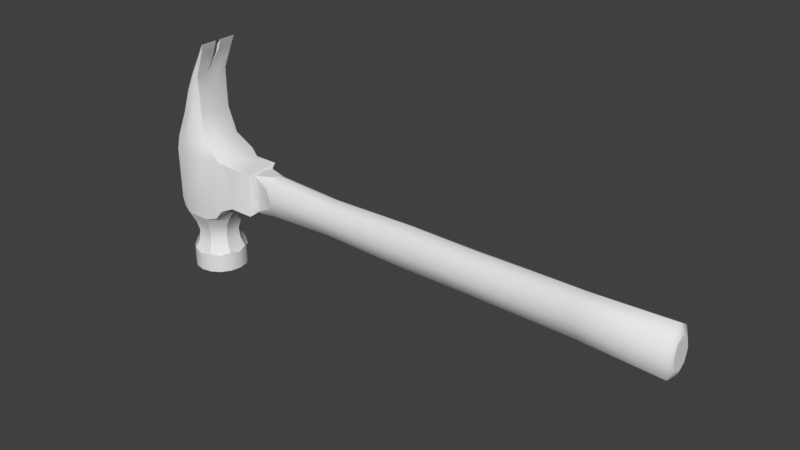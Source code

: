 # Source: item08_hammer.blend  (saved by Blender 2.79.0; exported with 4.5.12 LTS)
import bpy
from mathutils import Matrix  # noqa: F401  (used for matrix-valued properties, if any)

bpy.ops.wm.read_factory_settings(use_empty=True)
scene = bpy.context.scene
scene.name = 'Scene'

# ---- collections
col_collection_1 = bpy.data.collections.new('Collection 1'); scene.collection.children.link(col_collection_1)

# ---- materials (node trees are filled in below, after node groups)
mat_itemmetal01 = bpy.data.materials.new('itemMetal01')
mat_itemmetal01.alpha_threshold = 0.0
mat_itemmetal01.use_transparent_shadow = False
mat_itemmetal01.roughness = 0.5
mat_itemwood01 = bpy.data.materials.new('itemWood01')
mat_itemwood01.alpha_threshold = 0.0
mat_itemwood01.use_transparent_shadow = False
mat_itemwood01.roughness = 0.5

# ---- material node trees

# ---- world
world_world = bpy.data.worlds.new('World'); scene.world = world_world
world_world.color = (0.05088, 0.05088, 0.05088)
world_world.use_sun_shadow = False
world_world.sun_shadow_jitter_overblur = 0.0
world_world.cycles.sampling_method = 'MANUAL'

# ---- meshes
me_untitled = bpy.data.meshes.new('Untitled')
me_untitled.from_pydata([(-10.83, -0.6833, -1.17), (-10.86, -0.6828, 0.05284), (-10.82, 0.03451, 0.06016), (-10.83, 0.7549, -1.17), (-10.82, 0.03464, -2.4), (-10.87, -0.6837, -2.39), (16.98, -1.141, -1.185), (16.98, -0.8064, -0.01737), (16.98, 0.001603, 0.4662), (16.98, 0.8096, -0.01737), (16.98, 1.144, -1.185), (16.98, 0.8096, -2.352), (16.98, 0.001603, -2.836), (16.98, -0.8064, -2.352), (-9.458, -0.9314, -1.185), (-9.478, -0.7193, -0.1697), (-9.473, 0.002006, 0.1969), (-9.478, 0.7229, -0.1697), (-9.46, 0.9472, -1.184), (-9.478, 0.7229, -2.2), (-9.473, 0.002029, -2.572), (-9.478, -0.7193, -2.2), (-9.82, -0.6462, -0.1697), (-9.806, -0.7896, -1.183), (-9.82, -0.6462, -2.2), (-9.808, 0.009853, -2.513), (-9.82, 0.6647, -2.2), (-9.807, 0.8167, -1.183), (-9.82, 0.6647, -0.1697), (-9.811, 0.009715, 0.1501), (-9.839, -0.7863, -0.5007), (-9.839, -0.7868, -1.865), (-9.835, 0.8132, -1.913), (-9.835, 0.8147, -0.477), (-10.86, 0.7268, 0.05945), (-4.995, -0.8835, -1.185), (-5.01, -0.6752, -0.3343), (-5.01, 0.00185, 0.01799), (-5.01, 0.6789, -0.3343), (-4.997, 0.8974, -1.185), (-5.01, 0.6789, -2.035), (-5.01, 0.00185, -2.387), (-5.01, -0.6752, -2.035), (4.996, -1.013, -1.185), (4.988, -0.7411, -0.2516), (4.988, 0.001726, 0.1349), (4.988, 0.7445, -0.2516), (4.995, 1.021, -1.185), (4.988, 0.7445, -2.118), (4.988, 0.001726, -2.504), (4.988, -0.7411, -2.118), (11.88, -0.9618, -1.185), (11.87, -0.6881, -0.1647), (11.87, 0.001679, 0.2578), (11.87, 0.6915, -0.1647), (11.88, 0.9668, -1.185), (11.87, 0.6915, -2.205), (11.87, 0.001679, -2.627), (11.87, -0.6881, -2.205), (17.22, -0.717, -1.185), (17.22, -0.5065, -0.4506), (17.22, 0.001603, -0.1465), (17.22, 0.5097, -0.4506), (17.22, 0.7202, -1.185), (17.22, 0.5097, -1.919), (17.22, 0.001603, -2.223), (17.22, -0.5065, -1.919), (17.22, 0.001603, -1.185), (0.6174, -0.9682, -1.185), (0.6075, -0.7183, -0.2179), (0.6075, 0.001769, 0.1825), (0.6075, 0.7219, -0.2179), (0.6165, 0.9786, -1.185), (0.6075, 0.7219, -2.152), (0.6075, 0.001769, -2.552), (0.6075, -0.7183, -2.152), (-9.826, -0.3801, -2.509), (-9.825, 0.383, -2.513), (-10.87, 0.7505, -2.397), (-9.824, -0.347, 0.1473), (-9.824, 0.3551, 0.1504), (-15.26, -1.459, 3.045), (-15.98, -1.588, -7.581), (-15.32, -1.718, -7.581), (-16.22, -1.282, 3.027), (-16.53, -1.215, -7.581), (-16.4, -0.5247, 3.045), (-16.91, -0.6576, -7.581), (-16.39, -8.027e-08, 3.045), (-17.04, -1.269e-05, -7.581), (-16.4, 0.5247, 3.045), (-16.91, 0.6576, -7.581), (-16.22, 1.282, 3.027), (-16.53, 1.215, -7.581), (-15.98, 1.588, -7.581), (-15.26, 1.459, 3.045), (-15.32, 1.718, -7.581), (-14.66, 1.588, -7.581), (-14.87, 1.103, 3.045), (-14.1, 1.215, -7.581), (-14.78, 0.5247, 3.045), (-13.73, 0.6576, -7.581), (-13.6, -1.248e-05, -7.581), (-14.78, -0.5247, 3.045), (-13.73, -0.6576, -7.581), (-14.87, -1.103, 3.045), (-14.1, -1.215, -7.581), (-14.66, -1.588, -7.581), (-15.87, -1.341, -7.766), (-15.32, -1.452, -7.766), (-16.34, -1.026, -7.766), (-16.66, -0.5555, -7.766), (-16.77, -1.267e-05, -7.766), (-16.66, 0.5555, -7.766), (-16.34, 1.026, -7.766), (-15.87, 1.341, -7.766), (-15.32, 1.452, -7.766), (-14.76, 1.341, -7.766), (-14.29, 1.026, -7.766), (-13.98, 0.5555, -7.766), (-13.87, -1.249e-05, -7.766), (-13.98, -0.5555, -7.766), (-14.29, -1.026, -7.766), (-14.76, -1.341, -7.766), (-14.54, -1.717, -3.683), (-15.97, -1.576, -6.266), (-15.32, -1.718, -6.411), (-17.2, -0.7794, -3.683), (-17.21, 2.362e-07, -3.529), (-16.91, -0.6576, -6.244), (-16.89, 0.653, -6.266), (-17.04, -1.278e-05, -6.411), (-16.1, -1.717, -3.683), (-16.78, -1.462, -3.529), (-16.53, -1.215, -6.411), (-16.78, 1.462, -3.529), (-17.2, 0.7794, -3.683), (-15.97, 1.576, -6.266), (-16.53, 1.215, -6.411), (-16.1, 1.717, -3.683), (-14.66, 1.576, -6.266), (-15.32, 1.718, -6.411), (-13.86, 1.462, -3.529), (-14.54, 1.717, -3.683), (-13.74, 0.653, -6.266), (-14.1, 1.215, -6.411), (-13.44, 0.7794, -3.683), (-13.74, -0.653, -6.266), (-13.6, -1.258e-05, -6.411), (-13.44, -0.7794, -3.683), (-13.86, -1.462, -3.529), (-14.66, -1.576, -6.266), (-14.1, -1.215, -6.411), (-17.21, 1.947e-07, -2.856), (-16.78, -1.6, -2.856), (-16.78, 1.6, -2.856), (-13.29, 1.462, -2.856), (-13.29, -1.462, -2.856), (-14.54, -1.722, -2.856), (-16.1, -1.722, -2.856), (-17.2, -0.7816, -2.856), (-17.2, 0.7816, -2.856), (-16.1, 1.722, -2.856), (-14.54, 1.722, -2.856), (-12.86, 0.7816, -2.856), (-12.86, -0.7816, -2.856), (-16.1, -1.733, 0.5326), (-17.22, 0.7869, 0.5326), (-16.1, 1.733, 0.5326), (-14.53, 1.733, 0.5326), (-12.85, 0.7869, 0.5326), (-12.85, -0.7869, 0.5326), (-17.21, 3.54e-08, 0.5326), (-16.78, -1.62, 0.5326), (-16.78, 1.62, 0.5326), (-13.29, 1.462, 0.5326), (-13.29, -1.462, 0.5326), (-14.53, -1.733, 0.5326), (-17.22, -0.7869, 0.5326), (-15.83, -1.236, -5.016), (-16.55, -0.5119, -5.016), (-16.55, 0.5119, -5.016), (-15.83, 1.236, -5.016), (-14.81, 1.236, -5.016), (-14.08, 0.5119, -5.016), (-14.08, -0.5119, -5.016), (-14.81, -1.236, -5.016), (-15.9, -1.408, -4.408), (-16.73, -0.5834, -4.408), (-16.73, 0.5834, -4.408), (-15.9, 1.408, -4.408), (-14.73, 1.408, -4.408), (-13.91, 0.5834, -4.408), (-13.91, -0.5834, -4.408), (-14.73, -1.408, -4.408), (-15.86, -1.314, -5.681), (-16.63, -0.5434, -5.681), (-16.63, 0.5442, -5.681), (-15.86, 1.314, -5.681), (-14.77, 1.314, -5.681), (-14.0, 0.5442, -5.681), (-14.0, -0.5442, -5.681), (-14.77, -1.314, -5.681), (-12.61, 1.168, -2.578), (-12.61, 1.168, 0.2465), (-12.26, 0.6287, 0.2465), (-12.26, -0.6287, 0.2465), (-12.61, -1.168, 0.2465), (-12.61, -1.168, -2.578), (-12.27, -0.6245, -2.578), (-12.27, 0.6245, -2.578), (-10.99, 1.168, 0.244), (-10.99, -1.168, 0.244), (-10.99, -1.168, -2.581), (-10.99, 1.168, -2.581), (-14.46, 1.284, 1.369), (-14.16, 0.5335, 1.369), (-14.16, -0.5335, 1.369), (-14.46, -1.284, 1.369), (-15.03, -1.674, 1.384), (-16.09, -1.674, 1.413), (-16.73, -1.475, 1.413), (-17.03, -0.685, 1.413), (-17.02, 2.67e-08, 1.413), (-17.03, 0.685, 1.413), (-16.73, 1.475, 1.413), (-16.09, 1.674, 1.413), (-15.03, 1.674, 1.384), (-15.3, 1.32, 4.378), (-15.81, 1.193, 4.503), (-15.91, 0.5247, 4.522), (-15.9, -5.361e-07, 4.521), (-15.91, -0.5247, 4.522), (-15.81, -1.193, 4.503), (-15.3, -1.32, 4.378), (-14.9, -1.1, 4.35), (-14.83, -0.5247, 4.344), (-14.83, 0.5247, 4.344), (-14.9, 1.1, 4.35), (-15.03, 1.265, 5.617), (-15.3, 1.169, 5.68), (-15.39, 0.5247, 5.699), (-15.38, -9.452e-07, 5.699), (-15.39, -0.5247, 5.699), (-15.3, -1.169, 5.68), (-15.03, -1.265, 5.617), (-14.91, -1.122, 5.589), (-14.88, -0.5247, 5.583), (-14.88, 0.5247, 5.583), (-14.91, 1.122, 5.589), (-14.09, 1.265, 7.766), (-14.44, 1.169, 7.271), (-14.48, 0.5247, 7.29), (-15.19, -1.303e-06, 6.155), (-14.48, -0.5247, 7.29), (-14.44, -1.169, 7.271), (-14.09, -1.265, 7.766), (-14.28, -1.169, 7.18), (-14.27, -0.5247, 7.173), (-14.95, -1.353e-06, 6.027), (-14.27, 0.5247, 7.173), (-14.28, 1.169, 7.18), (-14.09, -0.5247, 7.766), (-14.09, -0.1766, 7.766), (-14.09, 0.5247, 7.766), (-14.47, -0.1766, 7.289), (-14.47, 0.1766, 7.289), (-14.27, 0.1766, 7.172), (-14.27, -0.1766, 7.172), (-14.09, 0.1766, 7.766), (-15.76, -1.431, 3.04), (-15.79, 1.421, 3.04), (-15.32, -1.245e-05, -7.766), (-10.85, 0.8132, -2.456), (-10.85, 0.8132, 0.1194), (-10.85, -0.8132, 0.1194), (-10.85, -0.8132, -2.456)], [], [(30, 22, 1), (79, 29, 2), (2, 1, 79), (2, 29, 80), (80, 34, 2), (28, 33, 34), (32, 26, 78), (26, 77, 78), (76, 24, 5), (31, 23, 0), (0, 5, 31), (14, 35, 36), (36, 15, 14), (36, 37, 16), (16, 15, 36), (37, 38, 17), (17, 16, 37), (38, 39, 18), (18, 17, 38), (18, 39, 40), (40, 19, 18), (40, 41, 20), (20, 19, 40), (41, 42, 21), (21, 20, 41), (42, 35, 14), (14, 21, 42), (15, 22, 30), (30, 14, 15), (16, 29, 79), (29, 16, 80), (17, 18, 33), (33, 28, 17), (19, 26, 32), (32, 18, 19), (19, 20, 77), (77, 26, 19), (76, 20, 21), (21, 24, 76), (14, 23, 31), (0, 23, 30), (30, 1, 0), (30, 23, 14), (5, 24, 31), (31, 24, 21), (21, 14, 31), (3, 27, 32), (32, 78, 3), (32, 27, 18), (18, 27, 33), (33, 27, 3), (3, 34, 33), (68, 69, 36), (36, 35, 68), (69, 70, 37), (37, 36, 69), (70, 71, 38), (38, 37, 70), (71, 72, 39), (39, 38, 71), (72, 73, 40), (40, 39, 72), (73, 74, 41), (41, 40, 73), (74, 75, 42), (42, 41, 74), (75, 68, 35), (35, 42, 75), (51, 52, 44), (44, 43, 51), (52, 53, 45), (45, 44, 52), (53, 54, 46), (46, 45, 53), (54, 55, 47), (47, 46, 54), (55, 56, 48), (48, 47, 55), (56, 57, 49), (49, 48, 56), (57, 58, 50), (50, 49, 57), (58, 51, 43), (43, 50, 58), (6, 7, 52), (52, 51, 6), (7, 8, 53), (53, 52, 7), (8, 9, 54), (54, 53, 8), (9, 10, 55), (55, 54, 9), (10, 11, 56), (56, 55, 10), (11, 12, 57), (57, 56, 11), (12, 13, 58), (58, 57, 12), (13, 6, 51), (51, 58, 13), (7, 6, 59), (59, 60, 7), (8, 7, 60), (60, 61, 8), (9, 8, 61), (61, 62, 9), (10, 9, 62), (62, 63, 10), (11, 10, 63), (63, 64, 11), (12, 11, 64), (64, 65, 12), (13, 12, 65), (65, 66, 13), (6, 13, 66), (66, 59, 6), (67, 61, 60), (60, 59, 67), (66, 65, 67), (67, 59, 66), (64, 63, 67), (67, 65, 64), (67, 63, 62), (62, 61, 67), (43, 44, 69), (69, 68, 43), (44, 45, 70), (70, 69, 44), (45, 46, 71), (71, 70, 45), (46, 47, 72), (72, 71, 46), (47, 48, 73), (73, 72, 47), (48, 49, 74), (74, 73, 48), (49, 50, 75), (75, 74, 49), (50, 43, 68), (68, 75, 50), (25, 76, 5), (5, 4, 25), (76, 25, 20), (20, 25, 77), (78, 77, 25), (25, 4, 78), (1, 22, 79), (79, 22, 15), (15, 16, 79), (80, 16, 17), (17, 28, 80), (80, 28, 34), (82, 108, 109), (109, 83, 82), (82, 85, 110), (110, 108, 82), (87, 111, 110), (110, 85, 87), (87, 89, 112), (112, 111, 87), (89, 91, 113), (113, 112, 89), (91, 93, 114), (114, 113, 91), (94, 115, 114), (114, 93, 94), (94, 96, 116), (116, 115, 94), (96, 97, 117), (117, 116, 96), (99, 118, 117), (117, 97, 99), (99, 101, 119), (119, 118, 99), (101, 102, 120), (120, 119, 101), (104, 121, 120), (120, 102, 104), (106, 122, 121), (121, 104, 106), (106, 107, 123), (123, 122, 106), (83, 109, 123), (123, 107, 83), (118, 119, 120), (120, 272, 118), (82, 83, 126), (126, 125, 82), (125, 126, 151), (88, 223, 222), (222, 86, 88), (91, 89, 131), (131, 130, 91), (130, 131, 129), (128, 136, 127), (84, 221, 220), (220, 270, 84), (87, 85, 134), (134, 129, 87), (187, 132, 127), (127, 188, 187), (129, 134, 125), (133, 127, 132), (92, 225, 224), (224, 90, 92), (188, 127, 136), (136, 189, 188), (197, 196, 180), (180, 181, 197), (94, 93, 138), (138, 137, 94), (136, 135, 139), (138, 130, 137), (189, 136, 139), (139, 190, 189), (198, 197, 181), (181, 182, 198), (97, 96, 141), (141, 140, 97), (141, 137, 140), (98, 215, 227), (227, 95, 98), (191, 190, 139), (139, 143, 191), (183, 182, 190), (190, 191, 183), (199, 198, 182), (182, 183, 199), (101, 99, 145), (145, 144, 101), (143, 142, 146), (145, 140, 144), (184, 183, 191), (191, 192, 184), (140, 199, 200), (200, 144, 140), (104, 102, 148), (148, 147, 104), (148, 144, 147), (103, 105, 218), (218, 217, 103), (187, 194, 124), (124, 132, 187), (179, 186, 194), (194, 187, 179), (185, 184, 192), (192, 193, 185), (144, 200, 201), (201, 147, 144), (107, 106, 152), (152, 151, 107), (202, 201, 185), (185, 186, 202), (151, 152, 147), (150, 124, 149), (251, 252, 264), (264, 250, 251), (158, 159, 132), (132, 124, 158), (126, 83, 107), (107, 151, 126), (128, 153, 161), (161, 136, 128), (131, 89, 87), (87, 129, 131), (133, 154, 160), (160, 127, 133), (134, 85, 82), (82, 125, 134), (135, 155, 162), (162, 139, 135), (138, 93, 91), (91, 130, 138), (162, 163, 143), (143, 139, 162), (141, 96, 94), (94, 137, 141), (142, 156, 164), (164, 146, 142), (145, 99, 97), (97, 140, 145), (164, 165, 149), (149, 146, 164), (148, 102, 101), (101, 144, 148), (150, 157, 158), (158, 124, 150), (152, 106, 104), (104, 147, 152), (149, 124, 194), (194, 193, 149), (128, 127, 160), (160, 153, 128), (133, 132, 159), (159, 154, 133), (135, 136, 161), (161, 155, 135), (142, 143, 163), (163, 156, 142), (150, 149, 165), (165, 157, 150), (177, 166, 159), (159, 158, 177), (172, 167, 161), (161, 153, 172), (173, 178, 160), (160, 154, 173), (174, 168, 162), (162, 155, 174), (168, 169, 163), (163, 162, 168), (274, 275, 276), (276, 273, 274), (176, 177, 158), (158, 157, 176), (153, 160, 178), (178, 172, 153), (154, 159, 166), (166, 173, 154), (155, 161, 167), (167, 174, 155), (156, 163, 169), (169, 175, 156), (219, 220, 166), (166, 177, 219), (223, 224, 167), (167, 172, 223), (221, 222, 178), (178, 173, 221), (225, 226, 168), (168, 174, 225), (226, 227, 169), (169, 168, 226), (175, 215, 216), (216, 170, 175), (216, 217, 171), (171, 170, 216), (218, 219, 177), (177, 176, 218), (180, 196, 195), (195, 179, 180), (180, 188, 189), (189, 181, 180), (189, 190, 182), (182, 181, 189), (195, 202, 186), (186, 179, 195), (180, 179, 187), (187, 188, 180), (143, 146, 192), (192, 191, 143), (146, 149, 193), (193, 192, 146), (186, 185, 193), (193, 194, 186), (129, 125, 195), (195, 196, 129), (130, 129, 196), (196, 197, 130), (137, 130, 197), (197, 198, 137), (199, 140, 137), (137, 198, 199), (199, 183, 184), (184, 200, 199), (184, 185, 201), (201, 200, 184), (125, 151, 202), (202, 195, 125), (151, 147, 201), (201, 202, 151), (156, 175, 204), (204, 203, 156), (175, 170, 205), (205, 204, 175), (171, 206, 205), (205, 170, 171), (171, 176, 207), (207, 206, 171), (176, 157, 208), (208, 207, 176), (157, 165, 209), (209, 208, 157), (165, 164, 210), (210, 209, 165), (164, 156, 203), (203, 210, 164), (203, 204, 211), (211, 214, 203), (204, 205, 211), (205, 206, 212), (212, 211, 205), (206, 207, 212), (207, 208, 213), (213, 212, 207), (208, 209, 213), (209, 210, 214), (214, 213, 209), (210, 203, 214), (172, 178, 222), (222, 223, 172), (173, 166, 220), (220, 221, 173), (174, 167, 224), (224, 225, 174), (215, 175, 169), (169, 227, 215), (176, 171, 217), (217, 218, 176), (81, 270, 220), (220, 219, 81), (88, 90, 224), (224, 223, 88), (84, 86, 222), (222, 221, 84), (226, 271, 95), (95, 227, 226), (215, 98, 100), (100, 216, 215), (216, 100, 103), (103, 217, 216), (105, 81, 219), (219, 218, 105), (95, 271, 228), (92, 90, 230), (230, 229, 92), (90, 88, 231), (231, 230, 90), (88, 86, 232), (232, 231, 88), (86, 84, 233), (233, 232, 86), (84, 270, 234), (234, 233, 84), (81, 105, 235), (235, 234, 81), (105, 103, 236), (236, 235, 105), (103, 100, 237), (237, 236, 103), (100, 98, 238), (238, 237, 100), (98, 95, 228), (228, 238, 98), (228, 229, 240), (240, 239, 228), (229, 230, 241), (241, 240, 229), (230, 231, 242), (242, 241, 230), (231, 232, 243), (243, 242, 231), (232, 233, 244), (244, 243, 232), (233, 234, 245), (245, 244, 233), (234, 235, 246), (246, 245, 234), (235, 236, 247), (247, 246, 235), (236, 237, 248), (248, 247, 236), (237, 238, 249), (249, 248, 237), (238, 228, 239), (239, 249, 238), (239, 240, 251), (251, 250, 239), (240, 241, 252), (252, 251, 240), (241, 242, 253), (242, 243, 253), (243, 244, 255), (255, 254, 243), (255, 244, 245), (245, 256, 255), (245, 246, 257), (257, 256, 245), (246, 247, 258), (258, 257, 246), (247, 248, 259), (260, 267, 259), (259, 248, 260), (248, 249, 261), (261, 260, 248), (249, 239, 250), (250, 261, 249), (261, 250, 264), (264, 260, 261), (255, 256, 262), (262, 254, 255), (262, 256, 257), (257, 258, 262), (254, 262, 263), (263, 265, 254), (268, 263, 262), (262, 258, 268), (266, 269, 264), (264, 252, 266), (269, 267, 260), (260, 264, 269), (253, 266, 252), (252, 241, 253), (254, 265, 253), (253, 243, 254), (259, 268, 258), (258, 247, 259), (266, 267, 269), (263, 268, 265), (270, 81, 234), (92, 271, 226), (226, 225, 92), (92, 229, 228), (228, 271, 92), (268, 259, 253), (253, 265, 268), (267, 266, 253), (253, 259, 267), (114, 115, 116), (116, 272, 114), (120, 121, 122), (122, 272, 120), (109, 108, 110), (110, 272, 109), (110, 111, 112), (112, 272, 110), (116, 117, 118), (118, 272, 116), (122, 123, 109), (109, 272, 122), (112, 113, 114), (114, 272, 112), (214, 211, 274), (274, 273, 214), (211, 212, 275), (275, 274, 211), (212, 213, 276), (276, 275, 212), (213, 214, 273), (273, 276, 213)])
me_untitled.polygons.foreach_set('use_smooth', [True] * 540)
me_untitled.polygons.foreach_set('material_index', [1, 1, 1, 1, 1, 1, 1, 1, 1, 1, 1, 1, 1, 1, 1, 1, 1, 1, 1, 1, 1, 1, 1, 1, 1, 1, 1, 1, 1, 1, 1, 1, 1, 1, 1, 1, 1, 1, 1, 1, 1, 1, 1, 1, 1, 1, 1, 1, 1, 1, 1, 1, 1, 1, 1, 1, 1, 1, 1, 1, 1, 1, 1, 1, 1, 1, 1, 1, 1, 1, 1, 1, 1, 1, 1, 1, 1, 1, 1, 1, 1, 1, 1, 1, 1, 1, 1, 1, 1, 1, 1, 1, 1, 1, 1, 1, 1, 1, 1, 1, 1, 1, 1, 1, 1, 1, 1, 1, 1, 1, 1, 1, 1, 1, 1, 1, 1, 1, 1, 1, 1, 1, 1, 1, 1, 1, 1, 1, 1, 1, 1, 1, 1, 1, 1, 1, 1, 1, 1, 1, 1, 1, 1, 1, 1, 1, 1, 1, 1, 1, 1, 1, 0, 0, 0, 0, 0, 0, 0, 0, 0, 0, 0, 0, 0, 0, 0, 0, 0, 0, 0, 0, 0, 0, 0, 0, 0, 0, 0, 0, 0, 0, 0, 0, 0, 0, 0, 0, 0, 0, 0, 0, 0, 0, 0, 0, 0, 0, 0, 0, 0, 0, 0, 0, 0, 0, 0, 0, 0, 0, 0, 0, 0, 0, 0, 0, 0, 0, 0, 0, 0, 0, 0, 0, 0, 0, 0, 0, 0, 0, 0, 0, 0, 0, 0, 0, 0, 0, 0, 0, 0, 0, 0, 0, 0, 0, 0, 0, 0, 0, 0, 0, 0, 0, 0, 0, 0, 0, 0, 0, 0, 0, 0, 0, 0, 0, 0, 0, 0, 0, 0, 0, 0, 0, 0, 0, 0, 0, 0, 0, 0, 0, 0, 0, 0, 0, 0, 0, 0, 0, 0, 0, 0, 0, 0, 0, 0, 0, 0, 0, 0, 0, 0, 0, 0, 0, 0, 0, 0, 0, 0, 0, 0, 0, 0, 0, 0, 0, 0, 0, 0, 0, 0, 0, 0, 0, 0, 0, 0, 0, 0, 0, 0, 0, 0, 0, 0, 0, 0, 0, 0, 0, 0, 0, 0, 0, 0, 0, 0, 0, 0, 0, 0, 0, 0, 0, 0, 0, 0, 0, 0, 0, 0, 0, 0, 0, 0, 0, 0, 0, 0, 0, 0, 0, 0, 0, 0, 0, 0, 0, 0, 0, 0, 0, 0, 0, 0, 0, 0, 0, 0, 0, 0, 0, 0, 0, 0, 0, 0, 0, 0, 0, 0, 0, 0, 0, 0, 0, 0, 0, 0, 0, 0, 0, 0, 0, 0, 0, 0, 0, 0, 0, 0, 0, 0, 0, 0, 0, 0, 0, 0, 0, 0, 0, 0, 0, 0, 0, 0, 0, 0, 0, 0, 0, 0, 0, 0, 0, 0, 0, 0, 0, 0, 0, 0, 0, 0, 0, 0, 0, 0, 0, 0, 0, 0, 0, 0, 0, 0, 0, 0, 0, 0, 0, 0, 0, 0, 0, 0, 0, 0, 0, 0, 0, 0, 0, 0, 0, 0, 0, 0, 0, 0, 0, 0, 0, 0, 0, 0, 0, 0, 0, 0, 0, 0, 0, 0, 0, 0, 0, 0, 0, 0, 0, 0, 0, 0, 0, 0, 0, 0, 0, 0, 0, 0, 0, 0, 0, 0, 0, 0, 0, 0, 0, 0, 0, 0, 0, 0, 0])
_k = set([(1, 30), (1, 79), (5, 31), (5, 76), (14, 30), (14, 31), (16, 79), (16, 80), (18, 32), (18, 33), (20, 76), (20, 77), (25, 78), (32, 78), (33, 34), (34, 80), (59, 60), (59, 66), (60, 61), (61, 62), (62, 63), (63, 64), (64, 65), (65, 66), (77, 78), (82, 83), (82, 85), (83, 107), (84, 221), (84, 233), (85, 87), (87, 89), (89, 91), (91, 93), (92, 225), (92, 229), (93, 94), (94, 96), (96, 97), (97, 99), (98, 215), (98, 238), (99, 101), (101, 102), (102, 104), (104, 106), (105, 218), (105, 235), (106, 107), (108, 109), (108, 110), (109, 123), (110, 111), (111, 112), (112, 113), (113, 114), (114, 115), (115, 116), (116, 117), (117, 118), (118, 119), (119, 120), (120, 121), (121, 122), (122, 123), (124, 132), (124, 150), (124, 194), (125, 126), (125, 134), (125, 195), (126, 151), (127, 128), (127, 133), (127, 188), (128, 136), (129, 131), (129, 134), (129, 196), (130, 131), (130, 138), (130, 197), (132, 133), (132, 187), (133, 154), (135, 136), (135, 139), (135, 155), (136, 189), (137, 138), (137, 141), (137, 198), (139, 143), (139, 190), (140, 141), (140, 145), (140, 199), (142, 143), (142, 156), (143, 191), (144, 145), (144, 148), (144, 200), (146, 164), (146, 192), (147, 148), (147, 152), (147, 201), (149, 165), (149, 193), (150, 157), (151, 152), (151, 202), (154, 173), (155, 174), (156, 203), (157, 208), (164, 210), (165, 209), (173, 221), (174, 225), (175, 204), (175, 215), (176, 207), (176, 218), (179, 187), (179, 195), (180, 188), (180, 196), (181, 189), (181, 197), (182, 190), (182, 198), (183, 191), (183, 199), (184, 192), (184, 200), (185, 193), (185, 201), (186, 194), (186, 202), (203, 214), (204, 211), (207, 212), (208, 213), (209, 213), (210, 214), (211, 274), (212, 275), (213, 276), (214, 273), (229, 240), (233, 244), (235, 246), (238, 249), (240, 251), (244, 255), (246, 257), (249, 261), (250, 251), (250, 261), (250, 264), (253, 259), (253, 265), (253, 266), (255, 256), (256, 257), (256, 262), (259, 267), (259, 268), (262, 263), (263, 265), (263, 268), (264, 269), (265, 268), (266, 267), (266, 269), (267, 269), (273, 274), (273, 276), (274, 275), (275, 276)])
me_untitled.attributes.new('sharp_edge', 'BOOLEAN', 'EDGE').data.foreach_set('value', [ (min(e.vertices), max(e.vertices)) in _k for e in me_untitled.edges])
_uv = me_untitled.uv_layers.new(name='UVChannel_1')
_uv.uv.foreach_set('vector', [0.04557, 0.1254, 0.04596, 0.1384, 0.00867, 0.1426, 0.04521, 0.1538, 0.04573, 0.1662, 0.0104, 0.1666, 0.0104, 0.1666, 0.00867, 0.1426, 0.04521, 0.1538, 0.0104, 0.1666, 0.04573, 0.1662, 0.04512, 0.1781, 0.04512, 0.1781, 0.008434, 0.1897, 0.0104, 0.1666, 0.04572, 0.1937, 0.04533, 0.2061, 0.008434, 0.1897, 0.0464, 0.2566, 0.04736, 0.2681, 0.01008, 0.2739, 0.04736, 0.2681, 0.0476, 0.2829, 0.01008, 0.2739, 0.04718, 0.04991, 0.04733, 0.06418, 0.01027, 0.05854, 0.04647, 0.0772, 0.04702, 0.1012, 0.01135, 0.1007, 0.01135, 0.1007, 0.01027, 0.05854, 0.04647, 0.0772, 0.05974, 0.1016, 0.2153, 0.1052, 0.2145, 0.1382, 0.2145, 0.1382, 0.05807, 0.1376, 0.05974, 0.1016, 0.2145, 0.1382, 0.2144, 0.1663, 0.05769, 0.166, 0.05769, 0.166, 0.05807, 0.1376, 0.2145, 0.1382, 0.2144, 0.1663, 0.2145, 0.1936, 0.05783, 0.1945, 0.05783, 0.1945, 0.05769, 0.166, 0.2144, 0.1663, 0.2145, 0.1936, 0.2152, 0.2249, 0.05937, 0.2305, 0.05937, 0.2305, 0.05783, 0.1945, 0.2145, 0.1936, 0.05937, 0.2305, 0.2152, 0.2249, 0.2149, 0.2559, 0.2149, 0.2559, 0.05916, 0.2666, 0.05937, 0.2305, 0.2149, 0.2559, 0.2151, 0.2826, 0.061, 0.2946, 0.061, 0.2946, 0.05916, 0.2666, 0.2149, 0.2559, 0.2155, 0.04456, 0.215, 0.07234, 0.0592, 0.06566, 0.0592, 0.06566, 0.06024, 0.0376, 0.2155, 0.04456, 0.215, 0.07234, 0.2153, 0.1052, 0.05974, 0.1016, 0.05974, 0.1016, 0.0592, 0.06566, 0.215, 0.07234, 0.05807, 0.1376, 0.04596, 0.1384, 0.04557, 0.1254, 0.04557, 0.1254, 0.05974, 0.1016, 0.05807, 0.1376, 0.05769, 0.166, 0.04573, 0.1662, 0.04521, 0.1538, 0.04573, 0.1662, 0.05769, 0.166, 0.04512, 0.1781, 0.05783, 0.1945, 0.05937, 0.2305, 0.04533, 0.2061, 0.04533, 0.2061, 0.04572, 0.1937, 0.05783, 0.1945, 0.05916, 0.2666, 0.04736, 0.2681, 0.0464, 0.2566, 0.0464, 0.2566, 0.05937, 0.2305, 0.05916, 0.2666, 0.05916, 0.2666, 0.061, 0.2946, 0.0476, 0.2829, 0.0476, 0.2829, 0.04736, 0.2681, 0.05916, 0.2666, 0.04718, 0.04991, 0.06024, 0.0376, 0.0592, 0.06566, 0.0592, 0.06566, 0.04733, 0.06418, 0.04718, 0.04991, 0.05974, 0.1016, 0.04702, 0.1012, 0.04647, 0.0772, 0.01135, 0.1007, 0.04702, 0.1012, 0.04557, 0.1254, 0.04557, 0.1254, 0.00867, 0.1426, 0.01135, 0.1007, 0.04557, 0.1254, 0.04702, 0.1012, 0.05974, 0.1016, 0.01027, 0.05854, 0.04733, 0.06418, 0.04647, 0.0772, 0.04647, 0.0772, 0.04733, 0.06418, 0.0592, 0.06566, 0.0592, 0.06566, 0.05974, 0.1016, 0.04647, 0.0772, 0.01119, 0.2316, 0.04673, 0.231, 0.0464, 0.2566, 0.0464, 0.2566, 0.01008, 0.2739, 0.01119, 0.2316, 0.0464, 0.2566, 0.04673, 0.231, 0.05937, 0.2305, 0.05937, 0.2305, 0.04673, 0.231, 0.04533, 0.2061, 0.04533, 0.2061, 0.04673, 0.231, 0.01119, 0.2316, 0.01119, 0.2316, 0.008434, 0.1897, 0.04533, 0.2061, 0.4114, 0.105, 0.411, 0.1388, 0.2145, 0.1382, 0.2145, 0.1382, 0.2153, 0.1052, 0.4114, 0.105, 0.411, 0.1388, 0.4111, 0.167, 0.2144, 0.1663, 0.2144, 0.1663, 0.2145, 0.1382, 0.411, 0.1388, 0.4111, 0.167, 0.4111, 0.1955, 0.2145, 0.1936, 0.2145, 0.1936, 0.2144, 0.1663, 0.4111, 0.167, 0.4111, 0.1955, 0.4112, 0.2301, 0.2152, 0.2249, 0.2152, 0.2249, 0.2145, 0.1936, 0.4111, 0.1955, 0.4112, 0.2301, 0.4106, 0.265, 0.2149, 0.2559, 0.2149, 0.2559, 0.2152, 0.2249, 0.4112, 0.2301, 0.4106, 0.265, 0.4101, 0.2937, 0.2151, 0.2826, 0.2151, 0.2826, 0.2149, 0.2559, 0.4106, 0.265, 0.4111, 0.04294, 0.411, 0.07119, 0.215, 0.07234, 0.215, 0.07234, 0.2155, 0.04456, 0.4111, 0.04294, 0.411, 0.07119, 0.4114, 0.105, 0.2153, 0.1052, 0.2153, 0.1052, 0.215, 0.07234, 0.411, 0.07119, 0.8047, 0.104, 0.8053, 0.1404, 0.5644, 0.1384, 0.5644, 0.1384, 0.5643, 0.1047, 0.8047, 0.104, 0.8053, 0.1404, 0.8055, 0.1681, 0.5645, 0.1676, 0.5645, 0.1676, 0.5644, 0.1384, 0.8053, 0.1404, 0.8055, 0.1681, 0.8052, 0.1963, 0.5644, 0.1969, 0.5644, 0.1969, 0.5645, 0.1676, 0.8055, 0.1681, 0.8052, 0.1963, 0.8045, 0.2337, 0.5642, 0.2307, 0.5642, 0.2307, 0.5644, 0.1969, 0.8052, 0.1963, 0.8045, 0.2337, 0.8035, 0.2708, 0.5633, 0.2645, 0.5633, 0.2645, 0.5642, 0.2307, 0.8045, 0.2337, 0.8035, 0.2708, 0.8023, 0.2991, 0.5629, 0.2936, 0.5629, 0.2936, 0.5633, 0.2645, 0.8035, 0.2708, 0.8028, 0.0403, 0.8038, 0.06798, 0.5637, 0.07089, 0.5637, 0.07089, 0.5635, 0.04171, 0.8028, 0.0403, 0.8038, 0.06798, 0.8047, 0.104, 0.5643, 0.1047, 0.5643, 0.1047, 0.5637, 0.07089, 0.8038, 0.06798, 0.983, 0.09469, 0.9839, 0.1361, 0.8053, 0.1404, 0.8053, 0.1404, 0.8047, 0.104, 0.983, 0.09469, 0.9839, 0.1361, 0.9843, 0.1682, 0.8055, 0.1681, 0.8055, 0.1681, 0.8053, 0.1404, 0.9839, 0.1361, 0.9843, 0.1682, 0.9838, 0.2005, 0.8052, 0.1963, 0.8052, 0.1963, 0.8055, 0.1681, 0.9843, 0.1682, 0.9838, 0.2005, 0.9827, 0.2421, 0.8045, 0.2337, 0.8045, 0.2337, 0.8052, 0.1963, 0.9838, 0.2005, 0.9827, 0.2421, 0.9813, 0.2841, 0.8035, 0.2708, 0.8035, 0.2708, 0.8045, 0.2337, 0.9827, 0.2421, 0.9813, 0.2841, 0.9791, 0.3168, 0.8023, 0.2991, 0.8023, 0.2991, 0.8035, 0.2708, 0.9813, 0.2841, 0.979, 0.02019, 0.9815, 0.05283, 0.8038, 0.06798, 0.8038, 0.06798, 0.8028, 0.0403, 0.979, 0.02019, 0.9815, 0.05283, 0.983, 0.09469, 0.8047, 0.104, 0.8047, 0.104, 0.8038, 0.06798, 0.9815, 0.05283, 0.7345, 0.7022, 0.7768, 0.6911, 0.7763, 0.7081, 0.7763, 0.7081, 0.7505, 0.7147, 0.7345, 0.7022, 0.7162, 0.7312, 0.7345, 0.7022, 0.7505, 0.7147, 0.7505, 0.7147, 0.7393, 0.7319, 0.7162, 0.7312, 0.7327, 0.7613, 0.7162, 0.7312, 0.7393, 0.7319, 0.7393, 0.7319, 0.7494, 0.7498, 0.7327, 0.7613, 0.7742, 0.7751, 0.7327, 0.7613, 0.7494, 0.7498, 0.7494, 0.7498, 0.7747, 0.7581, 0.7742, 0.7751, 0.8165, 0.764, 0.7742, 0.7751, 0.7747, 0.7581, 0.7747, 0.7581, 0.8005, 0.7514, 0.8165, 0.764, 0.8348, 0.735, 0.8165, 0.764, 0.8005, 0.7514, 0.8005, 0.7514, 0.8118, 0.7342, 0.8348, 0.735, 0.8184, 0.7049, 0.8348, 0.735, 0.8118, 0.7342, 0.8118, 0.7342, 0.8016, 0.7164, 0.8184, 0.7049, 0.7768, 0.6911, 0.8184, 0.7049, 0.8016, 0.7164, 0.8016, 0.7164, 0.7763, 0.7081, 0.7768, 0.6911, 0.7755, 0.7331, 0.7393, 0.7319, 0.7505, 0.7147, 0.7505, 0.7147, 0.7763, 0.7081, 0.7755, 0.7331, 0.8016, 0.7164, 0.8118, 0.7342, 0.7755, 0.7331, 0.7755, 0.7331, 0.7763, 0.7081, 0.8016, 0.7164, 0.8005, 0.7514, 0.7747, 0.7581, 0.7755, 0.7331, 0.7755, 0.7331, 0.8118, 0.7342, 0.8005, 0.7514, 0.7755, 0.7331, 0.7747, 0.7581, 0.7494, 0.7498, 0.7494, 0.7498, 0.7393, 0.7319, 0.7755, 0.7331, 0.5643, 0.1047, 0.5644, 0.1384, 0.411, 0.1388, 0.411, 0.1388, 0.4114, 0.105, 0.5643, 0.1047, 0.5644, 0.1384, 0.5645, 0.1676, 0.4111, 0.167, 0.4111, 0.167, 0.411, 0.1388, 0.5644, 0.1384, 0.5645, 0.1676, 0.5644, 0.1969, 0.4111, 0.1955, 0.4111, 0.1955, 0.4111, 0.167, 0.5645, 0.1676, 0.5644, 0.1969, 0.5642, 0.2307, 0.4112, 0.2301, 0.4112, 0.2301, 0.4111, 0.1955, 0.5644, 0.1969, 0.5642, 0.2307, 0.5633, 0.2645, 0.4106, 0.265, 0.4106, 0.265, 0.4112, 0.2301, 0.5642, 0.2307, 0.5633, 0.2645, 0.5629, 0.2936, 0.4101, 0.2937, 0.4101, 0.2937, 0.4106, 0.265, 0.5633, 0.2645, 0.5635, 0.04171, 0.5637, 0.07089, 0.411, 0.07119, 0.411, 0.07119, 0.4111, 0.04294, 0.5635, 0.04171, 0.5637, 0.07089, 0.5643, 0.1047, 0.4114, 0.105, 0.4114, 0.105, 0.411, 0.07119, 0.5637, 0.07089, 0.04865, 0.03638, 0.04718, 0.04991, 0.01027, 0.05854, 0.01027, 0.05854, 0.01336, 0.03363, 0.04865, 0.03638, 0.04718, 0.04991, 0.04865, 0.03638, 0.06024, 0.0376, 0.061, 0.2946, 0.04957, 0.2958, 0.0476, 0.2829, 0.01008, 0.2739, 0.0476, 0.2829, 0.04957, 0.2958, 0.04957, 0.2958, 0.01434, 0.2985, 0.01008, 0.2739, 0.00867, 0.1426, 0.04596, 0.1384, 0.04521, 0.1538, 0.04521, 0.1538, 0.04596, 0.1384, 0.05807, 0.1376, 0.05807, 0.1376, 0.05769, 0.166, 0.04521, 0.1538, 0.04512, 0.1781, 0.05769, 0.166, 0.05783, 0.1945, 0.05783, 0.1945, 0.04572, 0.1937, 0.04512, 0.1781, 0.04512, 0.1781, 0.04572, 0.1937, 0.008434, 0.1897, 0.5723, 0.7614, 0.5817, 0.7551, 0.5956, 0.7692, 0.5956, 0.7692, 0.5893, 0.7786, 0.5723, 0.7614, 0.5723, 0.7614, 0.5631, 0.739, 0.5742, 0.7368, 0.5742, 0.7368, 0.5817, 0.7551, 0.5723, 0.7614, 0.5632, 0.7148, 0.5743, 0.7171, 0.5742, 0.7368, 0.5742, 0.7368, 0.5631, 0.739, 0.5632, 0.7148, 0.5632, 0.7148, 0.5726, 0.6925, 0.5819, 0.6988, 0.5819, 0.6988, 0.5743, 0.7171, 0.5632, 0.7148, 0.5726, 0.6925, 0.5898, 0.6755, 0.596, 0.685, 0.596, 0.685, 0.5819, 0.6988, 0.5726, 0.6925, 0.5898, 0.6755, 0.6121, 0.6663, 0.6143, 0.6774, 0.6143, 0.6774, 0.596, 0.685, 0.5898, 0.6755, 0.6363, 0.6665, 0.634, 0.6776, 0.6143, 0.6774, 0.6143, 0.6774, 0.6121, 0.6663, 0.6363, 0.6665, 0.6363, 0.6665, 0.6586, 0.6758, 0.6523, 0.6852, 0.6523, 0.6852, 0.634, 0.6776, 0.6363, 0.6665, 0.6586, 0.6758, 0.6756, 0.693, 0.6662, 0.6993, 0.6662, 0.6993, 0.6523, 0.6852, 0.6586, 0.6758, 0.6848, 0.7154, 0.6737, 0.7175, 0.6662, 0.6993, 0.6662, 0.6993, 0.6756, 0.693, 0.6848, 0.7154, 0.6848, 0.7154, 0.6846, 0.7395, 0.6735, 0.7373, 0.6735, 0.7373, 0.6737, 0.7175, 0.6848, 0.7154, 0.6846, 0.7395, 0.6753, 0.7619, 0.6659, 0.7555, 0.6659, 0.7555, 0.6735, 0.7373, 0.6846, 0.7395, 0.6581, 0.7789, 0.6519, 0.7694, 0.6659, 0.7555, 0.6659, 0.7555, 0.6753, 0.7619, 0.6581, 0.7789, 0.6358, 0.788, 0.6336, 0.7769, 0.6519, 0.7694, 0.6519, 0.7694, 0.6581, 0.7789, 0.6358, 0.788, 0.6358, 0.788, 0.6116, 0.7879, 0.6138, 0.7768, 0.6138, 0.7768, 0.6336, 0.7769, 0.6358, 0.788, 0.5893, 0.7786, 0.5956, 0.7692, 0.6138, 0.7768, 0.6138, 0.7768, 0.6116, 0.7879, 0.5893, 0.7786, 0.6737, 0.7175, 0.6735, 0.7373, 0.6659, 0.7555, 0.6659, 0.7555, 0.6239, 0.7272, 0.6737, 0.7175, 0.01508, 0.4873, 0.01508, 0.4631, 0.05866, 0.4631, 0.05866, 0.4631, 0.06406, 0.4871, 0.01508, 0.4873, 0.06406, 0.4871, 0.05866, 0.4631, 0.06406, 0.4392, 0.4079, 0.6095, 0.3469, 0.6098, 0.3465, 0.5859, 0.3465, 0.5859, 0.4075, 0.5909, 0.4079, 0.6095, 0.02035, 0.6356, 0.01952, 0.6117, 0.06016, 0.6114, 0.06016, 0.6114, 0.06647, 0.6332, 0.02035, 0.6356, 0.06647, 0.6332, 0.06016, 0.6114, 0.06686, 0.5896, 0.1747, 0.6107, 0.1695, 0.637, 0.1692, 0.5845, 0.4102, 0.496, 0.3501, 0.515, 0.3501, 0.4913, 0.3501, 0.4913, 0.4107, 0.4794, 0.4102, 0.496, 0.02003, 0.5877, 0.02154, 0.5638, 0.06205, 0.5668, 0.06205, 0.5668, 0.06686, 0.5896, 0.02003, 0.5877, 0.1297, 0.549, 0.1549, 0.5374, 0.1692, 0.5845, 0.1692, 0.5845, 0.138, 0.5897, 0.1297, 0.549, 0.06686, 0.5896, 0.06205, 0.5668, 0.0701, 0.5449, 0.1724, 0.5566, 0.1692, 0.5845, 0.1549, 0.5374, 0.4094, 0.6554, 0.3495, 0.6631, 0.3468, 0.6338, 0.3468, 0.6338, 0.4077, 0.6281, 0.4094, 0.6554, 0.138, 0.5897, 0.1692, 0.5845, 0.1695, 0.637, 0.1695, 0.637, 0.1383, 0.6322, 0.138, 0.5897, 0.0895, 0.6309, 0.08929, 0.5915, 0.1142, 0.592, 0.1142, 0.592, 0.1144, 0.6301, 0.0895, 0.6309, 0.02474, 0.6829, 0.02213, 0.6594, 0.06255, 0.6559, 0.06255, 0.6559, 0.07092, 0.6776, 0.02474, 0.6829, 0.1695, 0.637, 0.1729, 0.6649, 0.1557, 0.6842, 0.06255, 0.6559, 0.06647, 0.6332, 0.07092, 0.6776, 0.1383, 0.6322, 0.1695, 0.637, 0.1557, 0.6842, 0.1557, 0.6842, 0.1304, 0.6729, 0.1383, 0.6322, 0.09187, 0.6695, 0.0895, 0.6309, 0.1144, 0.6301, 0.1144, 0.6301, 0.1122, 0.6668, 0.09187, 0.6695, 0.9637, 0.3977, 0.9637, 0.3736, 0.9201, 0.3736, 0.9201, 0.3736, 0.9147, 0.3975, 0.9637, 0.3977, 0.9201, 0.3736, 0.9147, 0.3497, 0.9147, 0.3975, 0.5681, 0.3901, 0.6305, 0.405, 0.6299, 0.3843, 0.6299, 0.3843, 0.5681, 0.3758, 0.5681, 0.3901, 0.8455, 0.395, 0.8455, 0.3522, 0.8186, 0.345, 0.8186, 0.345, 0.8186, 0.4021, 0.8455, 0.395, 0.8682, 0.3923, 0.8682, 0.3548, 0.8455, 0.3522, 0.8455, 0.3522, 0.8455, 0.395, 0.8682, 0.3923, 0.8929, 0.3935, 0.8929, 0.3536, 0.8682, 0.3548, 0.8682, 0.3548, 0.8682, 0.3923, 0.8929, 0.3935, 0.9637, 0.4318, 0.9637, 0.4181, 0.9201, 0.4181, 0.9201, 0.4181, 0.9147, 0.4314, 0.9637, 0.4318, 0.8186, 0.4021, 0.8128, 0.4272, 0.8186, 0.4425, 0.9201, 0.4181, 0.9147, 0.3975, 0.9147, 0.4314, 0.8682, 0.4189, 0.8682, 0.3923, 0.8455, 0.395, 0.8455, 0.395, 0.8455, 0.4252, 0.8682, 0.4189, 0.9147, 0.3975, 0.8929, 0.3935, 0.8929, 0.4217, 0.8929, 0.4217, 0.9147, 0.4314, 0.9147, 0.3975, 0.4309, 0.7233, 0.4312, 0.7469, 0.3906, 0.7469, 0.3906, 0.7469, 0.3845, 0.724, 0.4309, 0.7233, 0.3906, 0.7469, 0.3846, 0.7699, 0.3845, 0.724, 0.8015, 0.6158, 0.8025, 0.6358, 0.7452, 0.644, 0.7452, 0.644, 0.7388, 0.6169, 0.8015, 0.6158, 0.1333, 0.4845, 0.1333, 0.4417, 0.1603, 0.4346, 0.1603, 0.4346, 0.1603, 0.4917, 0.1333, 0.4845, 0.1106, 0.4819, 0.1106, 0.4444, 0.1333, 0.4417, 0.1333, 0.4417, 0.1333, 0.4845, 0.1106, 0.4819, 0.3387, 0.7291, 0.3387, 0.7649, 0.3166, 0.7674, 0.3166, 0.7674, 0.3165, 0.7266, 0.3387, 0.7291, 0.3846, 0.7699, 0.3621, 0.766, 0.3621, 0.7279, 0.3621, 0.7279, 0.3845, 0.724, 0.3846, 0.7699, 0.01508, 0.439, 0.01508, 0.4186, 0.05866, 0.4186, 0.05866, 0.4186, 0.06406, 0.4392, 0.01508, 0.439, 0.08586, 0.4432, 0.08586, 0.415, 0.1106, 0.4178, 0.1106, 0.4178, 0.1106, 0.4444, 0.08586, 0.4432, 0.06406, 0.4392, 0.05866, 0.4186, 0.06406, 0.4053, 0.166, 0.4095, 0.1603, 0.4346, 0.1603, 0.3941, 0.5711, 0.6502, 0.5712, 0.6277, 0.5926, 0.628, 0.5926, 0.628, 0.5923, 0.6538, 0.5711, 0.6502, 0.1911, 0.4345, 0.1911, 0.4918, 0.1603, 0.4917, 0.1603, 0.4917, 0.1603, 0.4346, 0.1911, 0.4345, 0.05866, 0.4631, 0.01508, 0.4631, 0.01508, 0.439, 0.01508, 0.439, 0.06406, 0.4392, 0.05866, 0.4631, 0.1747, 0.6107, 0.1979, 0.6106, 0.1979, 0.6379, 0.1979, 0.6379, 0.1695, 0.637, 0.1747, 0.6107, 0.06016, 0.6114, 0.01952, 0.6117, 0.02003, 0.5877, 0.02003, 0.5877, 0.06686, 0.5896, 0.06016, 0.6114, 0.1724, 0.5566, 0.1969, 0.551, 0.1977, 0.5833, 0.1977, 0.5833, 0.1692, 0.5845, 0.1724, 0.5566, 0.06205, 0.5668, 0.02154, 0.5638, 0.02385, 0.5402, 0.02385, 0.5402, 0.0701, 0.5449, 0.06205, 0.5668, 0.8128, 0.32, 0.7878, 0.32, 0.7878, 0.3449, 0.7878, 0.3449, 0.8186, 0.345, 0.8128, 0.32, 0.06255, 0.6559, 0.02213, 0.6594, 0.02035, 0.6356, 0.02035, 0.6356, 0.06647, 0.6332, 0.06255, 0.6559, 0.7878, 0.3449, 0.7878, 0.4022, 0.8186, 0.4021, 0.8186, 0.4021, 0.8186, 0.345, 0.7878, 0.3449, 0.9201, 0.3736, 0.9637, 0.3736, 0.9637, 0.3495, 0.9637, 0.3495, 0.9147, 0.3497, 0.9201, 0.3736, 0.8128, 0.4272, 0.7878, 0.4479, 0.7931, 0.4622, 0.7931, 0.4622, 0.8186, 0.4425, 0.8128, 0.4272, 0.9201, 0.4181, 0.9637, 0.4181, 0.9637, 0.3977, 0.9637, 0.3977, 0.9147, 0.3975, 0.9201, 0.4181, 0.2511, 0.7744, 0.2511, 0.7197, 0.2862, 0.7197, 0.2862, 0.7197, 0.2863, 0.7743, 0.2511, 0.7744, 0.3906, 0.7469, 0.4312, 0.7469, 0.4309, 0.7706, 0.4309, 0.7706, 0.3846, 0.7699, 0.3906, 0.7469, 0.166, 0.4095, 0.1911, 0.3887, 0.1911, 0.4345, 0.1911, 0.4345, 0.1603, 0.4346, 0.166, 0.4095, 0.05866, 0.4186, 0.01508, 0.4186, 0.01508, 0.4049, 0.01508, 0.4049, 0.06406, 0.4053, 0.05866, 0.4186, 0.1603, 0.3941, 0.1603, 0.4346, 0.1333, 0.4417, 0.1333, 0.4417, 0.1333, 0.4115, 0.1603, 0.3941, 0.1747, 0.6107, 0.1692, 0.5845, 0.1977, 0.5833, 0.1977, 0.5833, 0.1979, 0.6106, 0.1747, 0.6107, 0.166, 0.5167, 0.1603, 0.4917, 0.1911, 0.4918, 0.1911, 0.4918, 0.1911, 0.5167, 0.166, 0.5167, 0.1729, 0.6649, 0.1695, 0.637, 0.1979, 0.6379, 0.1979, 0.6379, 0.1975, 0.6702, 0.1729, 0.6649, 0.8128, 0.4272, 0.8186, 0.4021, 0.7878, 0.4022, 0.7878, 0.4022, 0.7878, 0.4479, 0.8128, 0.4272, 0.166, 0.4095, 0.1603, 0.3941, 0.1911, 0.3731, 0.1911, 0.3731, 0.1911, 0.3887, 0.166, 0.4095, 0.3173, 0.4343, 0.3173, 0.492, 0.1911, 0.4918, 0.1911, 0.4918, 0.1911, 0.4345, 0.3173, 0.4343, 0.3159, 0.61, 0.3159, 0.6371, 0.1979, 0.6379, 0.1979, 0.6379, 0.1979, 0.6106, 0.3159, 0.61, 0.3169, 0.5502, 0.3156, 0.5828, 0.1977, 0.5833, 0.1977, 0.5833, 0.1969, 0.551, 0.3169, 0.5502, 0.6616, 0.32, 0.6616, 0.3447, 0.7878, 0.3449, 0.7878, 0.3449, 0.7878, 0.32, 0.6616, 0.32, 0.6616, 0.3447, 0.6616, 0.4024, 0.7878, 0.4022, 0.7878, 0.4022, 0.7878, 0.3449, 0.6616, 0.3447, 0.05625, 0.7754, 0.0548, 0.7177, 0.1459, 0.7154, 0.1459, 0.7154, 0.1473, 0.7731, 0.05625, 0.7754, 0.3173, 0.3887, 0.3173, 0.4343, 0.1911, 0.4345, 0.1911, 0.4345, 0.1911, 0.3887, 0.3173, 0.3887, 0.1979, 0.6106, 0.1977, 0.5833, 0.3156, 0.5828, 0.3156, 0.5828, 0.3159, 0.61, 0.1979, 0.6106, 0.1911, 0.5167, 0.1911, 0.4918, 0.3173, 0.492, 0.3173, 0.492, 0.3173, 0.5167, 0.1911, 0.5167, 0.1975, 0.6702, 0.1979, 0.6379, 0.3159, 0.6371, 0.3159, 0.6371, 0.3175, 0.6697, 0.1975, 0.6702, 0.7878, 0.4479, 0.7878, 0.4022, 0.6616, 0.4024, 0.6616, 0.4024, 0.6616, 0.4479, 0.7878, 0.4479, 0.349, 0.4524, 0.3501, 0.4913, 0.3173, 0.492, 0.3173, 0.492, 0.3173, 0.4343, 0.349, 0.4524, 0.3469, 0.6098, 0.3468, 0.6338, 0.3159, 0.6371, 0.3159, 0.6371, 0.3159, 0.61, 0.3469, 0.6098, 0.349, 0.5565, 0.3465, 0.5859, 0.3156, 0.5828, 0.3156, 0.5828, 0.3169, 0.5502, 0.349, 0.5565, 0.6289, 0.3217, 0.6289, 0.3454, 0.6616, 0.3447, 0.6616, 0.3447, 0.6616, 0.32, 0.6289, 0.3217, 0.6289, 0.3454, 0.6299, 0.3843, 0.6616, 0.4024, 0.6616, 0.4024, 0.6616, 0.3447, 0.6289, 0.3454, 0.6967, 0.5469, 0.7448, 0.5519, 0.7388, 0.5794, 0.7388, 0.5794, 0.6842, 0.5715, 0.6967, 0.5469, 0.7388, 0.5794, 0.7388, 0.6169, 0.6843, 0.6258, 0.6843, 0.6258, 0.6842, 0.5715, 0.7388, 0.5794, 0.3484, 0.4317, 0.349, 0.4524, 0.3173, 0.4343, 0.3173, 0.4343, 0.3173, 0.3887, 0.3484, 0.4317, 0.1142, 0.592, 0.08929, 0.5915, 0.09121, 0.5528, 0.09121, 0.5528, 0.1116, 0.5553, 0.1142, 0.592, 0.1142, 0.592, 0.138, 0.5897, 0.1383, 0.6322, 0.1383, 0.6322, 0.1144, 0.6301, 0.1142, 0.592, 0.1383, 0.6322, 0.1304, 0.6729, 0.1122, 0.6668, 0.1122, 0.6668, 0.1144, 0.6301, 0.1383, 0.6322, 0.08586, 0.4831, 0.08586, 0.4432, 0.1106, 0.4444, 0.1106, 0.4444, 0.1106, 0.4819, 0.08586, 0.4831, 0.1142, 0.592, 0.1116, 0.5553, 0.1297, 0.549, 0.1297, 0.549, 0.138, 0.5897, 0.1142, 0.592, 0.8186, 0.4021, 0.8186, 0.4425, 0.8455, 0.4252, 0.8455, 0.4252, 0.8455, 0.395, 0.8186, 0.4021, 0.2863, 0.7743, 0.2862, 0.7197, 0.3165, 0.7266, 0.3165, 0.7266, 0.3166, 0.7674, 0.2863, 0.7743, 0.1106, 0.4444, 0.1106, 0.4178, 0.1333, 0.4115, 0.1333, 0.4115, 0.1333, 0.4417, 0.1106, 0.4444, 0.06686, 0.5896, 0.0701, 0.5449, 0.09121, 0.5528, 0.09121, 0.5528, 0.08929, 0.5915, 0.06686, 0.5896, 0.06647, 0.6332, 0.06686, 0.5896, 0.08929, 0.5915, 0.08929, 0.5915, 0.0895, 0.6309, 0.06647, 0.6332, 0.07092, 0.6776, 0.06647, 0.6332, 0.0895, 0.6309, 0.0895, 0.6309, 0.09187, 0.6695, 0.07092, 0.6776, 0.8929, 0.3935, 0.9147, 0.3975, 0.9147, 0.3497, 0.9147, 0.3497, 0.8929, 0.3536, 0.8929, 0.3935, 0.8929, 0.3935, 0.8682, 0.3923, 0.8682, 0.4189, 0.8682, 0.4189, 0.8929, 0.4217, 0.8929, 0.3935, 0.3387, 0.7649, 0.3387, 0.7291, 0.3621, 0.7279, 0.3621, 0.7279, 0.3621, 0.766, 0.3387, 0.7649, 0.06406, 0.4871, 0.06406, 0.4392, 0.08586, 0.4432, 0.08586, 0.4432, 0.08586, 0.4831, 0.06406, 0.4871, 0.06406, 0.4392, 0.06406, 0.4053, 0.08586, 0.415, 0.08586, 0.415, 0.08586, 0.4432, 0.06406, 0.4392, 0.7878, 0.4479, 0.6616, 0.4479, 0.6723, 0.4729, 0.6723, 0.4729, 0.757, 0.4664, 0.7878, 0.4479, 0.6967, 0.5469, 0.6842, 0.5715, 0.6611, 0.577, 0.6611, 0.577, 0.6723, 0.5579, 0.6967, 0.5469, 0.6843, 0.6258, 0.6612, 0.6203, 0.6611, 0.577, 0.6611, 0.577, 0.6842, 0.5715, 0.6843, 0.6258, 0.6843, 0.6258, 0.6971, 0.6504, 0.6724, 0.6394, 0.6724, 0.6394, 0.6612, 0.6203, 0.6843, 0.6258, 0.3173, 0.3887, 0.1911, 0.3887, 0.2261, 0.354, 0.2261, 0.354, 0.3066, 0.3637, 0.3173, 0.3887, 0.1911, 0.3887, 0.1911, 0.3731, 0.2014, 0.3513, 0.2014, 0.3513, 0.2261, 0.354, 0.1911, 0.3887, 0.2511, 0.7197, 0.2511, 0.7744, 0.228, 0.7689, 0.228, 0.7689, 0.228, 0.7252, 0.2511, 0.7197, 0.7931, 0.4622, 0.7878, 0.4479, 0.757, 0.4664, 0.757, 0.4664, 0.7774, 0.4854, 0.7931, 0.4622, 0.757, 0.4664, 0.6723, 0.4729, 0.6724, 0.5322, 0.6724, 0.5322, 0.7775, 0.5322, 0.757, 0.4664, 0.6723, 0.5579, 0.6611, 0.577, 0.6171, 0.5582, 0.6611, 0.577, 0.6612, 0.6203, 0.6171, 0.6391, 0.6171, 0.6391, 0.6171, 0.5582, 0.6611, 0.577, 0.6612, 0.6203, 0.6724, 0.6394, 0.6171, 0.6391, 0.3066, 0.3637, 0.2261, 0.354, 0.2013, 0.3044, 0.2013, 0.3044, 0.3065, 0.3044, 0.3066, 0.3637, 0.2261, 0.354, 0.2014, 0.3513, 0.2013, 0.3044, 0.228, 0.7252, 0.228, 0.7689, 0.1833, 0.7879, 0.1833, 0.7879, 0.1833, 0.7061, 0.228, 0.7252, 0.7774, 0.4854, 0.757, 0.4664, 0.7775, 0.5322, 0.3159, 0.61, 0.3156, 0.5828, 0.3465, 0.5859, 0.3465, 0.5859, 0.3469, 0.6098, 0.3159, 0.61, 0.3173, 0.5167, 0.3173, 0.492, 0.3501, 0.4913, 0.3501, 0.4913, 0.3501, 0.515, 0.3173, 0.5167, 0.3175, 0.6697, 0.3159, 0.6371, 0.3468, 0.6338, 0.3468, 0.6338, 0.3495, 0.6631, 0.3175, 0.6697, 0.6305, 0.405, 0.6616, 0.4479, 0.6616, 0.4024, 0.6616, 0.4024, 0.6299, 0.3843, 0.6305, 0.405, 0.6971, 0.6504, 0.6843, 0.6258, 0.7388, 0.6169, 0.7388, 0.6169, 0.7452, 0.644, 0.6971, 0.6504, 0.4109, 0.4609, 0.4107, 0.4794, 0.3501, 0.4913, 0.3501, 0.4913, 0.349, 0.4524, 0.4109, 0.4609, 0.4079, 0.6095, 0.4077, 0.6281, 0.3468, 0.6338, 0.3468, 0.6338, 0.3469, 0.6098, 0.4079, 0.6095, 0.4089, 0.5635, 0.4075, 0.5909, 0.3465, 0.5859, 0.3465, 0.5859, 0.349, 0.5565, 0.4089, 0.5635, 0.6289, 0.3454, 0.5683, 0.3563, 0.5681, 0.3758, 0.5681, 0.3758, 0.6299, 0.3843, 0.6289, 0.3454, 0.7448, 0.5519, 0.8022, 0.56, 0.8014, 0.5799, 0.8014, 0.5799, 0.7388, 0.5794, 0.7448, 0.5519, 0.7388, 0.5794, 0.8014, 0.5799, 0.8015, 0.6158, 0.8015, 0.6158, 0.7388, 0.6169, 0.7388, 0.5794, 0.4109, 0.4466, 0.4109, 0.4609, 0.349, 0.4524, 0.349, 0.4524, 0.3484, 0.4317, 0.4109, 0.4466, 0.5681, 0.3758, 0.5683, 0.3563, 0.5185, 0.3743, 0.4094, 0.6554, 0.4077, 0.6281, 0.4622, 0.6275, 0.4622, 0.6275, 0.4629, 0.6511, 0.4094, 0.6554, 0.4077, 0.6281, 0.4079, 0.6095, 0.4621, 0.6092, 0.4621, 0.6092, 0.4622, 0.6275, 0.4077, 0.6281, 0.4079, 0.6095, 0.4075, 0.5909, 0.462, 0.5908, 0.462, 0.5908, 0.4621, 0.6092, 0.4079, 0.6095, 0.4075, 0.5909, 0.4089, 0.5635, 0.4625, 0.5673, 0.4625, 0.5673, 0.462, 0.5908, 0.4075, 0.5909, 0.4102, 0.496, 0.4107, 0.4794, 0.4605, 0.4624, 0.4605, 0.4624, 0.4652, 0.4813, 0.4102, 0.496, 0.4109, 0.4609, 0.4109, 0.4466, 0.4595, 0.4478, 0.4595, 0.4478, 0.4605, 0.4624, 0.4109, 0.4609, 0.8025, 0.6358, 0.8015, 0.6158, 0.8467, 0.6157, 0.8467, 0.6157, 0.847, 0.6356, 0.8025, 0.6358, 0.8015, 0.6158, 0.8014, 0.5799, 0.8466, 0.5797, 0.8466, 0.5797, 0.8467, 0.6157, 0.8015, 0.6158, 0.8014, 0.5799, 0.8022, 0.56, 0.8467, 0.5598, 0.8467, 0.5598, 0.8466, 0.5797, 0.8014, 0.5799, 0.5681, 0.3901, 0.5681, 0.3758, 0.5185, 0.3743, 0.5185, 0.3743, 0.5195, 0.3889, 0.5681, 0.3901, 0.5185, 0.3743, 0.5138, 0.3554, 0.47, 0.3742, 0.47, 0.3742, 0.4723, 0.3841, 0.5185, 0.3743, 0.4629, 0.6511, 0.4622, 0.6275, 0.5071, 0.6273, 0.5071, 0.6273, 0.5078, 0.65, 0.4629, 0.6511, 0.4622, 0.6275, 0.4621, 0.6092, 0.5071, 0.6089, 0.5071, 0.6089, 0.5071, 0.6273, 0.4622, 0.6275, 0.4621, 0.6092, 0.462, 0.5908, 0.5069, 0.5906, 0.5069, 0.5906, 0.5071, 0.6089, 0.4621, 0.6092, 0.462, 0.5908, 0.4625, 0.5673, 0.5074, 0.5679, 0.5074, 0.5679, 0.5069, 0.5906, 0.462, 0.5908, 0.4652, 0.4813, 0.4605, 0.4624, 0.5067, 0.4526, 0.5067, 0.4526, 0.509, 0.4626, 0.4652, 0.4813, 0.4605, 0.4624, 0.4595, 0.4478, 0.5056, 0.4482, 0.5056, 0.4482, 0.5067, 0.4526, 0.4605, 0.4624, 0.847, 0.6356, 0.8467, 0.6157, 0.8898, 0.6159, 0.8898, 0.6159, 0.8893, 0.6367, 0.847, 0.6356, 0.8467, 0.6157, 0.8466, 0.5797, 0.8896, 0.5792, 0.8896, 0.5792, 0.8898, 0.6159, 0.8467, 0.6157, 0.8466, 0.5797, 0.8467, 0.5598, 0.889, 0.5585, 0.889, 0.5585, 0.8896, 0.5792, 0.8466, 0.5797, 0.5195, 0.3889, 0.5185, 0.3743, 0.4723, 0.3841, 0.4723, 0.3841, 0.4734, 0.3885, 0.5195, 0.3889, 0.4723, 0.3841, 0.47, 0.3742, 0.4108, 0.4057, 0.4108, 0.4057, 0.3923, 0.4187, 0.4723, 0.3841, 0.5078, 0.65, 0.5071, 0.6273, 0.5712, 0.6277, 0.5712, 0.6277, 0.5711, 0.6502, 0.5078, 0.65, 0.5071, 0.6273, 0.5071, 0.6089, 0.5244, 0.6089, 0.5071, 0.6089, 0.5069, 0.5906, 0.5244, 0.6089, 0.5069, 0.5906, 0.5074, 0.5679, 0.5706, 0.567, 0.5706, 0.567, 0.571, 0.5895, 0.5069, 0.5906, 0.5683, 0.431, 0.509, 0.4626, 0.5067, 0.4526, 0.5067, 0.4526, 0.5867, 0.418, 0.5683, 0.431, 0.5067, 0.4526, 0.5056, 0.4482, 0.5649, 0.4251, 0.5649, 0.4251, 0.5867, 0.418, 0.5067, 0.4526, 0.8893, 0.6367, 0.8898, 0.6159, 0.949, 0.6191, 0.949, 0.6191, 0.948, 0.6412, 0.8893, 0.6367, 0.8898, 0.6159, 0.8896, 0.5792, 0.9043, 0.5975, 0.9488, 0.5757, 0.9496, 0.5872, 0.9043, 0.5975, 0.9043, 0.5975, 0.8896, 0.5792, 0.9488, 0.5757, 0.8896, 0.5792, 0.889, 0.5585, 0.9477, 0.5536, 0.9477, 0.5536, 0.9488, 0.5757, 0.8896, 0.5792, 0.4734, 0.3885, 0.4723, 0.3841, 0.3923, 0.4187, 0.3923, 0.4187, 0.4142, 0.4116, 0.4734, 0.3885, 0.9477, 0.5536, 0.9688, 0.549, 0.9703, 0.5746, 0.9703, 0.5746, 0.9488, 0.5757, 0.9477, 0.5536, 0.5706, 0.567, 0.5918, 0.5631, 0.5924, 0.589, 0.5924, 0.589, 0.571, 0.5895, 0.5706, 0.567, 0.9704, 0.62, 0.9691, 0.6456, 0.948, 0.6412, 0.948, 0.6412, 0.949, 0.6191, 0.9704, 0.62, 0.571, 0.5895, 0.5924, 0.589, 0.5927, 0.6012, 0.5927, 0.6012, 0.5712, 0.6017, 0.571, 0.5895, 0.9497, 0.6075, 0.9709, 0.6079, 0.9704, 0.62, 0.9704, 0.62, 0.949, 0.6191, 0.9497, 0.6075, 0.5713, 0.6155, 0.5928, 0.6158, 0.5926, 0.628, 0.5926, 0.628, 0.5712, 0.6277, 0.5713, 0.6155, 0.9708, 0.5867, 0.9496, 0.5872, 0.9488, 0.5757, 0.9488, 0.5757, 0.9703, 0.5746, 0.9708, 0.5867, 0.5244, 0.6089, 0.5713, 0.6155, 0.5712, 0.6277, 0.5712, 0.6277, 0.5071, 0.6273, 0.5244, 0.6089, 0.571, 0.5895, 0.5712, 0.6017, 0.5244, 0.6089, 0.5244, 0.6089, 0.5069, 0.5906, 0.571, 0.5895, 0.9043, 0.5975, 0.9497, 0.6075, 0.949, 0.6191, 0.949, 0.6191, 0.8898, 0.6159, 0.9043, 0.5975, 0.9511, 0.5952, 0.9496, 0.5872, 0.9708, 0.5867, 0.9709, 0.6079, 0.9497, 0.6075, 0.9511, 0.5995, 0.4107, 0.4794, 0.4109, 0.4609, 0.4605, 0.4624, 0.5687, 0.3407, 0.5683, 0.3563, 0.6289, 0.3454, 0.6289, 0.3454, 0.6289, 0.3217, 0.5687, 0.3407, 0.5687, 0.3407, 0.5138, 0.3554, 0.5185, 0.3743, 0.5185, 0.3743, 0.5683, 0.3563, 0.5687, 0.3407, 0.9497, 0.6075, 0.9043, 0.5975, 0.9047, 0.5975, 0.9047, 0.5975, 0.9511, 0.5995, 0.9497, 0.6075, 0.9496, 0.5872, 0.9511, 0.5952, 0.9047, 0.5975, 0.9047, 0.5975, 0.9043, 0.5975, 0.9496, 0.5872, 0.6143, 0.6774, 0.634, 0.6776, 0.6523, 0.6852, 0.6523, 0.6852, 0.6239, 0.7272, 0.6143, 0.6774, 0.6659, 0.7555, 0.6519, 0.7694, 0.6336, 0.7769, 0.6336, 0.7769, 0.6239, 0.7272, 0.6659, 0.7555, 0.5956, 0.7692, 0.5817, 0.7551, 0.5742, 0.7368, 0.5742, 0.7368, 0.6239, 0.7272, 0.5956, 0.7692, 0.5742, 0.7368, 0.5743, 0.7171, 0.5819, 0.6988, 0.5819, 0.6988, 0.6239, 0.7272, 0.5742, 0.7368, 0.6523, 0.6852, 0.6662, 0.6993, 0.6737, 0.7175, 0.6737, 0.7175, 0.6239, 0.7272, 0.6523, 0.6852, 0.6336, 0.7769, 0.6138, 0.7768, 0.5956, 0.7692, 0.5956, 0.7692, 0.6239, 0.7272, 0.6336, 0.7769, 0.5819, 0.6988, 0.596, 0.685, 0.6143, 0.6774, 0.6143, 0.6774, 0.6239, 0.7272, 0.5819, 0.6988, 0.153, 0.786, 0.0512, 0.7885, 0.05625, 0.7754, 0.05625, 0.7754, 0.1473, 0.7731, 0.153, 0.786, 0.0512, 0.7885, 0.0491, 0.7048, 0.0548, 0.7177, 0.0548, 0.7177, 0.05625, 0.7754, 0.0512, 0.7885, 0.0491, 0.7048, 0.1509, 0.7022, 0.1459, 0.7154, 0.1459, 0.7154, 0.0548, 0.7177, 0.0491, 0.7048, 0.1509, 0.7022, 0.153, 0.786, 0.1473, 0.7731, 0.1473, 0.7731, 0.1459, 0.7154, 0.1509, 0.7022])
me_untitled.materials.append(mat_itemmetal01)
me_untitled.materials.append(mat_itemwood01)
me_untitled.use_remesh_preserve_volume = False
me_untitled.use_remesh_preserve_attributes = False
me_untitled.use_mirror_vertex_groups = False
me_untitled.update()
me_untitled.normals_split_custom_set([tuple(v) for v in zip(*[iter([-0.008772, -0.9537, 0.3007, -0.02045, -0.8379, 0.5454, 0.1475, -0.8164, 0.5584, -0.1027, -0.003862, 0.9947, -0.1139, -0.004395, 0.9935, -0.089, -0.004389, 0.996, -0.089, -0.004389, 0.996, -0.089, -0.004389, 0.996, -0.1027, -0.003862, 0.9947, -0.089, -0.004389, 0.996, -0.1139, -0.004395, 0.9935, -0.1025, -0.0049, 0.9947, -0.1025, -0.0049, 0.9947, -0.089, -0.004389, 0.996, -0.089, -0.004389, 0.996, 0.01446, 0.8201, 0.572, 0.04429, 0.942, 0.3328, 0.1758, 0.7927, 0.5837, 0.05111, 0.9364, -0.3472, 0.01338, 0.8228, -0.5682, 0.1728, 0.8005, -0.5739, 0.01338, 0.8228, -0.5682, 0.2021, 0.6124, -0.7643, 0.1728, 0.8005, -0.5739, 0.1771, -0.6261, -0.7594, -0.03161, -0.8502, -0.5255, 0.126, -0.8372, -0.5322, -0.156, -0.9877, 0.004788, -0.2473, -0.9689, 0.0002687, -0.1024, -0.9947, 0.0004696, -0.1024, -0.9947, 0.0004696, -0.1014, -0.9948, 0.004035, -0.156, -0.9877, 0.004788, 0.01139, -0.9999, -0.0001343, -0.001795, -1.0, -0.0003803, 0.002992, -0.7897, 0.6134, 0.002992, -0.7897, 0.6134, 0.0007287, -0.813, 0.5822, 0.01139, -0.9999, -0.0001343, 0.002992, -0.7897, 0.6134, 0.006911, -0.0009169, 1.0, 0.1511, -0.0007066, 0.9885, 0.1511, -0.0007066, 0.9885, 0.0007287, -0.813, 0.5822, 0.002992, -0.7897, 0.6134, 0.006911, -0.0009169, 1.0, 0.002996, 0.787, 0.617, 0.02292, 0.8053, 0.5924, 0.02292, 0.8053, 0.5924, 0.1511, -0.0007066, 0.9885, 0.006911, -0.0009169, 1.0, 0.002996, 0.787, 0.617, -0.001441, 1.0, 0.0002809, 0.02903, 0.9996, 0.0006355, 0.02903, 0.9996, 0.0006355, 0.02292, 0.8053, 0.5924, 0.002996, 0.787, 0.617, 0.02903, 0.9996, 0.0006355, -0.001441, 1.0, 0.0002809, 0.003512, 0.7864, -0.6177, 0.003512, 0.7864, -0.6177, 0.0286, 0.8074, -0.5894, 0.02903, 0.9996, 0.0006355, 0.003512, 0.7864, -0.6177, 0.007269, 0.0007417, -1.0, 0.152, 0.0005071, -0.9884, 0.152, 0.0005071, -0.9884, 0.0286, 0.8074, -0.5894, 0.003512, 0.7864, -0.6177, 0.007269, 0.0007417, -1.0, 0.002949, -0.7905, -0.6124, 0.003576, -0.8168, -0.5769, 0.003576, -0.8168, -0.5769, 0.152, 0.0005071, -0.9884, 0.007269, 0.0007417, -1.0, 0.002949, -0.7905, -0.6124, -0.001795, -1.0, -0.0003803, 0.01139, -0.9999, -0.0001343, 0.01139, -0.9999, -0.0001343, 0.003576, -0.8168, -0.5769, 0.002949, -0.7905, -0.6124, 0.0007287, -0.813, 0.5822, -0.02045, -0.8379, 0.5454, -0.008772, -0.9537, 0.3007, -0.008772, -0.9537, 0.3007, 0.01139, -0.9999, -0.0001343, 0.0007287, -0.813, 0.5822, -0.1376, -0.004326, 0.9905, -0.1139, -0.004395, 0.9935, -0.1027, -0.003862, 0.9947, -0.1139, -0.004395, 0.9935, -0.1376, -0.004326, 0.9905, -0.1025, -0.0049, 0.9947, 0.02292, 0.8053, 0.5924, 0.02903, 0.9996, 0.0006355, 0.04429, 0.942, 0.3328, 0.04429, 0.942, 0.3328, 0.01446, 0.8201, 0.572, 0.02292, 0.8053, 0.5924, 0.0286, 0.8074, -0.5894, 0.01338, 0.8228, -0.5682, 0.05111, 0.9364, -0.3472, 0.05111, 0.9364, -0.3472, 0.02903, 0.9996, 0.0006355, 0.0286, 0.8074, -0.5894, 0.0286, 0.8074, -0.5894, 0.152, 0.0005071, -0.9884, 0.2021, 0.6124, -0.7643, 0.2021, 0.6124, -0.7643, 0.01338, 0.8228, -0.5682, 0.0286, 0.8074, -0.5894, 0.1771, -0.6261, -0.7594, 0.152, 0.0005071, -0.9884, 0.003576, -0.8168, -0.5769, 0.003576, -0.8168, -0.5769, -0.03161, -0.8502, -0.5255, 0.1771, -0.6261, -0.7594, -0.3778, -0.9259, 0.0003006, -0.2473, -0.9689, 0.0002687, -0.156, -0.9877, 0.004788, -0.1024, -0.9947, 0.0004696, -0.2473, -0.9689, 0.0002687, -0.1555, -0.9878, -0.003912, -0.1555, -0.9878, -0.003912, -0.1019, -0.9948, -0.00284, -0.1024, -0.9947, 0.0004696, -0.1555, -0.9878, -0.003912, -0.2473, -0.9689, 0.0002687, -0.3778, -0.9259, 0.0003006, 0.126, -0.8372, -0.5322, -0.03161, -0.8502, -0.5255, -0.01221, -0.954, -0.2995, -0.01221, -0.954, -0.2995, -0.03161, -0.8502, -0.5255, 0.003576, -0.8168, -0.5769, 0.003576, -0.8168, -0.5769, 0.01139, -0.9999, -0.0001343, -0.01221, -0.954, -0.2995, -0.06464, 0.9979, 0.005575, -0.2122, 0.9772, -0.001092, -0.1147, 0.9934, 0.0001236, -0.1147, 0.9934, 0.0001236, -0.0597, 0.9982, -0.001357, -0.06464, 0.9979, 0.005575, -0.1147, 0.9934, 0.0001236, -0.2122, 0.9772, -0.001092, -0.3522, 0.9359, -0.0009867, -0.3522, 0.9359, -0.0009867, -0.2122, 0.9772, -0.001092, -0.1212, 0.9926, 0.006931, -0.1212, 0.9926, 0.006931, -0.2122, 0.9772, -0.001092, -0.06464, 0.9979, 0.005575, -0.06464, 0.9979, 0.005575, -0.07464, 0.997, 0.02071, -0.1212, 0.9926, 0.006931, -0.01065, -0.9999, -0.001398, -0.01158, -0.7885, 0.6149, 0.002992, -0.7897, 0.6134, 0.002992, -0.7897, 0.6134, -0.001795, -1.0, -0.0003803, -0.01065, -0.9999, -0.001398, -0.01158, -0.7885, 0.6149, -0.009502, 0.0002476, 1.0, 0.006911, -0.0009169, 1.0, 0.006911, -0.0009169, 1.0, 0.002992, -0.7897, 0.6134, -0.01158, -0.7885, 0.6149, -0.009502, 0.0002476, 1.0, -0.008083, 0.7871, 0.6167, 0.002996, 0.787, 0.617, 0.002996, 0.787, 0.617, 0.006911, -0.0009169, 1.0, -0.009502, 0.0002476, 1.0, -0.008083, 0.7871, 0.6167, -0.01037, 0.9999, 0.001252, -0.001441, 1.0, 0.0002809, -0.001441, 1.0, 0.0002809, 0.002996, 0.787, 0.617, -0.008083, 0.7871, 0.6167, -0.01037, 0.9999, 0.001252, -0.01148, 0.7865, -0.6174, 0.003512, 0.7864, -0.6177, 0.003512, 0.7864, -0.6177, -0.001441, 1.0, 0.0002809, -0.01037, 0.9999, 0.001252, -0.01148, 0.7865, -0.6174, -0.009502, -0.0002492, -1.0, 0.007269, 0.0007417, -1.0, 0.007269, 0.0007417, -1.0, 0.003512, 0.7864, -0.6177, -0.01148, 0.7865, -0.6174, -0.009502, -0.0002492, -1.0, -0.008274, -0.7892, -0.614, 0.002949, -0.7905, -0.6124, 0.002949, -0.7905, -0.6124, 0.007269, 0.0007417, -1.0, -0.009502, -0.0002492, -1.0, -0.008274, -0.7892, -0.614, -0.01065, -0.9999, -0.001398, -0.001795, -1.0, -0.0003803, -0.001795, -1.0, -0.0003803, 0.002949, -0.7905, -0.6124, -0.008274, -0.7892, -0.614, -0.01374, -0.9999, -0.0001729, -0.02179, -0.7993, 0.6005, 0.00146, -0.7757, 0.6311, 0.00146, -0.7757, 0.6311, -0.0005773, -1.0, -0.0005614, -0.01374, -0.9999, -0.0001729, -0.02179, -0.7993, 0.6005, -0.02765, -0.001013, 0.9996, -0.002652, -0.0004869, 1.0, -0.002652, -0.0004869, 1.0, 0.00146, -0.7757, 0.6311, -0.02179, -0.7993, 0.6005, -0.02765, -0.001013, 0.9996, -0.01738, 0.7996, 0.6003, -0.00417, 0.7748, 0.6322, -0.00417, 0.7748, 0.6322, -0.002652, -0.0004869, 1.0, -0.02765, -0.001013, 0.9996, -0.01738, 0.7996, 0.6003, -0.0135, 0.9999, 4.162e-05, -0.0003199, 1.0, 0.0004414, -0.0003199, 1.0, 0.0004414, -0.00417, 0.7748, 0.6322, -0.01738, 0.7996, 0.6003, -0.0135, 0.9999, 4.162e-05, -0.02169, 0.7989, -0.601, 0.001597, 0.7742, -0.6329, 0.001597, 0.7742, -0.6329, -0.0003199, 1.0, 0.0004414, -0.0135, 0.9999, 4.162e-05, -0.02169, 0.7989, -0.601, -0.02765, 0.001016, -0.9996, -0.002652, 0.0004858, -1.0, -0.002652, 0.0004858, -1.0, 0.001597, 0.7742, -0.6329, -0.02169, 0.7989, -0.601, -0.02765, 0.001016, -0.9996, -0.01751, -0.8001, -0.5996, -0.004268, -0.7764, -0.6302, -0.004268, -0.7764, -0.6302, -0.002652, 0.0004858, -1.0, -0.02765, 0.001016, -0.9996, -0.01751, -0.8001, -0.5996, -0.01374, -0.9999, -0.0001729, -0.0005773, -1.0, -0.0005614, -0.0005773, -1.0, -0.0005614, -0.004268, -0.7764, -0.6302, -0.01751, -0.8001, -0.5996, 0.4538, -0.8911, -0.000691, 0.4704, -0.6918, 0.5478, -0.02179, -0.7993, 0.6005, -0.02179, -0.7993, 0.6005, -0.01374, -0.9999, -0.0001729, 0.4538, -0.8911, -0.000691, 0.4704, -0.6918, 0.5478, 0.4735, 0.0003345, 0.8808, -0.02765, -0.001013, 0.9996, -0.02765, -0.001013, 0.9996, -0.02179, -0.7993, 0.6005, 0.4704, -0.6918, 0.5478, 0.4735, 0.0003345, 0.8808, 0.4694, 0.6924, 0.5479, -0.01738, 0.7996, 0.6003, -0.01738, 0.7996, 0.6003, -0.02765, -0.001013, 0.9996, 0.4735, 0.0003345, 0.8808, 0.4694, 0.6924, 0.5479, 0.4539, 0.891, 0.0006284, -0.0135, 0.9999, 4.162e-05, -0.0135, 0.9999, 4.162e-05, -0.01738, 0.7996, 0.6003, 0.4694, 0.6924, 0.5479, 0.4539, 0.891, 0.0006284, 0.4704, 0.6918, -0.5478, -0.02169, 0.7989, -0.601, -0.02169, 0.7989, -0.601, -0.0135, 0.9999, 4.162e-05, 0.4539, 0.891, 0.0006284, 0.4704, 0.6918, -0.5478, 0.4735, -0.0003423, -0.8808, -0.02765, 0.001016, -0.9996, -0.02765, 0.001016, -0.9996, -0.02169, 0.7989, -0.601, 0.4704, 0.6918, -0.5478, 0.4735, -0.0003423, -0.8808, 0.4694, -0.6925, -0.5479, -0.01751, -0.8001, -0.5996, -0.01751, -0.8001, -0.5996, -0.02765, 0.001016, -0.9996, 0.4735, -0.0003423, -0.8808, 0.4694, -0.6925, -0.5479, 0.4538, -0.8911, -0.000691, -0.01374, -0.9999, -0.0001729, -0.01374, -0.9999, -0.0001729, -0.01751, -0.8001, -0.5996, 0.4694, -0.6925, -0.5479, 0.4704, -0.6918, 0.5478, 0.4538, -0.8911, -0.000691, 0.8701, -0.4929, -9.961e-07, 0.8701, -0.4929, -9.961e-07, 0.8958, -0.3764, 0.2362, 0.4704, -0.6918, 0.5478, 0.4735, 0.0003345, 0.8808, 0.4704, -0.6918, 0.5478, 0.8958, -0.3764, 0.2362, 0.8958, -0.3764, 0.2362, 0.931, -5.012e-07, 0.365, 0.4735, 0.0003345, 0.8808, 0.4694, 0.6924, 0.5479, 0.4735, 0.0003345, 0.8808, 0.931, -5.012e-07, 0.365, 0.931, -5.012e-07, 0.365, 0.8958, 0.3764, 0.2362, 0.4694, 0.6924, 0.5479, 0.4539, 0.891, 0.0006284, 0.4694, 0.6924, 0.5479, 0.8958, 0.3764, 0.2362, 0.8958, 0.3764, 0.2362, 0.8701, 0.4929, 9.463e-07, 0.4539, 0.891, 0.0006284, 0.4704, 0.6918, -0.5478, 0.4539, 0.891, 0.0006284, 0.8701, 0.4929, 9.463e-07, 0.8701, 0.4929, 9.463e-07, 0.8958, 0.3764, -0.2362, 0.4704, 0.6918, -0.5478, 0.4735, -0.0003423, -0.8808, 0.4704, 0.6918, -0.5478, 0.8958, 0.3764, -0.2362, 0.8958, 0.3764, -0.2362, 0.931, -2.138e-06, -0.365, 0.4735, -0.0003423, -0.8808, 0.4694, -0.6925, -0.5479, 0.4735, -0.0003423, -0.8808, 0.931, -2.138e-06, -0.365, 0.931, -2.138e-06, -0.365, 0.8958, -0.3764, -0.2362, 0.4694, -0.6925, -0.5479, 0.4538, -0.8911, -0.000691, 0.4694, -0.6925, -0.5479, 0.8958, -0.3764, -0.2362, 0.8958, -0.3764, -0.2362, 0.8701, -0.4929, -9.961e-07, 0.4538, -0.8911, -0.000691, 1.0, 8.454e-08, 0.0, 1.0, -9.039e-07, 0.0, 1.0, -1.138e-06, 0.0, 1.0, -1.138e-06, 0.0, 1.0, 0.0, 0.0, 1.0, 8.454e-08, 0.0, 1.0, 0.0, 0.0, 1.0, 9.039e-07, 0.0, 1.0, 8.454e-08, 0.0, 1.0, 8.454e-08, 0.0, 1.0, 0.0, 0.0, 1.0, 0.0, 0.0, 1.0, 1.342e-06, 0.0, 1.0, 2.751e-07, 0.0, 1.0, 8.454e-08, 0.0, 1.0, 8.454e-08, 0.0, 1.0, 9.039e-07, 0.0, 1.0, 1.342e-06, 0.0, 1.0, 8.454e-08, 0.0, 1.0, 2.751e-07, 0.0, 1.0, 0.0, 0.0, 1.0, 0.0, 0.0, 1.0, -9.039e-07, 0.0, 1.0, 8.454e-08, 0.0, -0.0005773, -1.0, -0.0005614, 0.00146, -0.7757, 0.6311, -0.01158, -0.7885, 0.6149, -0.01158, -0.7885, 0.6149, -0.01065, -0.9999, -0.001398, -0.0005773, -1.0, -0.0005614, 0.00146, -0.7757, 0.6311, -0.002652, -0.0004869, 1.0, -0.009502, 0.0002476, 1.0, -0.009502, 0.0002476, 1.0, -0.01158, -0.7885, 0.6149, 0.00146, -0.7757, 0.6311, -0.002652, -0.0004869, 1.0, -0.00417, 0.7748, 0.6322, -0.008083, 0.7871, 0.6167, -0.008083, 0.7871, 0.6167, -0.009502, 0.0002476, 1.0, -0.002652, -0.0004869, 1.0, -0.00417, 0.7748, 0.6322, -0.0003199, 1.0, 0.0004414, -0.01037, 0.9999, 0.001252, -0.01037, 0.9999, 0.001252, -0.008083, 0.7871, 0.6167, -0.00417, 0.7748, 0.6322, -0.0003199, 1.0, 0.0004414, 0.001597, 0.7742, -0.6329, -0.01148, 0.7865, -0.6174, -0.01148, 0.7865, -0.6174, -0.01037, 0.9999, 0.001252, -0.0003199, 1.0, 0.0004414, 0.001597, 0.7742, -0.6329, -0.002652, 0.0004858, -1.0, -0.009502, -0.0002492, -1.0, -0.009502, -0.0002492, -1.0, -0.01148, 0.7865, -0.6174, 0.001597, 0.7742, -0.6329, -0.002652, 0.0004858, -1.0, -0.004268, -0.7764, -0.6302, -0.008274, -0.7892, -0.614, -0.008274, -0.7892, -0.614, -0.009502, -0.0002492, -1.0, -0.002652, 0.0004858, -1.0, -0.004268, -0.7764, -0.6302, -0.0005773, -1.0, -0.0005614, -0.01065, -0.9999, -0.001398, -0.01065, -0.9999, -0.001398, -0.008274, -0.7892, -0.614, -0.004268, -0.7764, -0.6302, -0.1433, -0.005408, -0.9897, -0.1284, -0.004596, -0.9917, -0.1119, -0.005396, -0.9937, -0.1119, -0.005396, -0.9937, -0.1119, -0.005396, -0.9937, -0.1433, -0.005408, -0.9897, -0.1284, -0.004596, -0.9917, -0.1433, -0.005408, -0.9897, -0.1728, -0.00529, -0.9849, -0.1728, -0.00529, -0.9849, -0.1433, -0.005408, -0.9897, -0.1281, -0.006173, -0.9917, -0.1119, -0.005397, -0.9937, -0.1281, -0.006173, -0.9917, -0.1433, -0.005408, -0.9897, -0.1433, -0.005408, -0.9897, -0.1119, -0.005396, -0.9937, -0.1119, -0.005396, -0.9937, 0.1475, -0.8164, 0.5584, -0.02045, -0.8379, 0.5454, 0.1842, -0.6019, 0.7771, 0.1842, -0.6019, 0.7771, -0.02045, -0.8379, 0.5454, 0.0007287, -0.813, 0.5822, 0.0007287, -0.813, 0.5822, 0.1511, -0.0007066, 0.9885, 0.1842, -0.6019, 0.7771, 0.2039, 0.5938, 0.7784, 0.1511, -0.0007066, 0.9885, 0.02292, 0.8053, 0.5924, 0.02292, 0.8053, 0.5924, 0.01446, 0.8201, 0.572, 0.2039, 0.5938, 0.7784, 0.2039, 0.5938, 0.7784, 0.01446, 0.8201, 0.572, 0.1758, 0.7927, 0.5837, -0.2181, -0.5266, -0.8217, -0.2181, -0.5266, -0.8217, 1.657e-06, -0.57, -0.8217, 1.657e-06, -0.57, -0.8217, -1.729e-08, -0.57, -0.8217, -0.2181, -0.5266, -0.8217, -0.2181, -0.5266, -0.8217, -0.403, -0.403, -0.8217, -0.403, -0.403, -0.8217, -0.403, -0.403, -0.8217, -0.2181, -0.5266, -0.8217, -0.2181, -0.5266, -0.8217, -0.5266, -0.2181, -0.8217, -0.5266, -0.2181, -0.8217, -0.403, -0.403, -0.8217, -0.403, -0.403, -0.8217, -0.403, -0.403, -0.8217, -0.5266, -0.2181, -0.8217, -0.5266, -0.2181, -0.8217, -0.57, -1.011e-06, -0.8217, -0.57, 6.625e-07, -0.8217, -0.57, 6.625e-07, -0.8217, -0.5266, -0.2181, -0.8217, -0.5266, -0.2181, -0.8217, -0.57, -1.011e-06, -0.8217, -0.5266, 0.2181, -0.8217, -0.5266, 0.2181, -0.8217, -0.5266, 0.2181, -0.8217, -0.57, 6.625e-07, -0.8217, -0.57, -1.011e-06, -0.8217, -0.5266, 0.2181, -0.8217, -0.403, 0.403, -0.8217, -0.403, 0.403, -0.8217, -0.403, 0.403, -0.8217, -0.5266, 0.2181, -0.8217, -0.5266, 0.2181, -0.8217, -0.2181, 0.5266, -0.8217, -0.2181, 0.5266, -0.8217, -0.403, 0.403, -0.8217, -0.403, 0.403, -0.8217, -0.403, 0.403, -0.8217, -0.2181, 0.5266, -0.8217, -0.2181, 0.5266, -0.8217, -1.686e-06, 0.57, -0.8217, -2.468e-07, 0.57, -0.8217, -2.468e-07, 0.57, -0.8217, -0.2181, 0.5266, -0.8217, -0.2181, 0.5266, -0.8217, -1.686e-06, 0.57, -0.8217, 0.2181, 0.5266, -0.8217, 0.2181, 0.5266, -0.8217, 0.2181, 0.5266, -0.8217, -2.468e-07, 0.57, -0.8217, -1.686e-06, 0.57, -0.8217, 0.403, 0.403, -0.8217, 0.403, 0.403, -0.8217, 0.2181, 0.5266, -0.8217, 0.2181, 0.5266, -0.8217, 0.2181, 0.5266, -0.8217, 0.403, 0.403, -0.8217, 0.403, 0.403, -0.8217, 0.5266, 0.2181, -0.8217, 0.5266, 0.2181, -0.8217, 0.5266, 0.2181, -0.8217, 0.403, 0.403, -0.8217, 0.403, 0.403, -0.8217, 0.5266, 0.2181, -0.8217, 0.57, -2.165e-06, -0.8217, 0.57, -1.335e-06, -0.8217, 0.57, -1.335e-06, -0.8217, 0.5266, 0.2181, -0.8217, 0.5266, 0.2181, -0.8217, 0.5266, -0.2181, -0.8217, 0.5266, -0.2181, -0.8217, 0.57, -1.335e-06, -0.8217, 0.57, -1.335e-06, -0.8217, 0.57, -2.165e-06, -0.8217, 0.5266, -0.2181, -0.8217, 0.403, -0.403, -0.8217, 0.403, -0.403, -0.8217, 0.5266, -0.2181, -0.8217, 0.5266, -0.2181, -0.8217, 0.5266, -0.2181, -0.8217, 0.403, -0.403, -0.8217, 0.403, -0.403, -0.8217, 0.2181, -0.5266, -0.8217, 0.2181, -0.5266, -0.8217, 0.2181, -0.5266, -0.8217, 0.403, -0.403, -0.8217, 0.403, -0.403, -0.8217, -1.729e-08, -0.57, -0.8217, 1.657e-06, -0.57, -0.8217, 0.2181, -0.5266, -0.8217, 0.2181, -0.5266, -0.8217, 0.2181, -0.5266, -0.8217, -1.729e-08, -0.57, -0.8217, -5.363e-07, 2.678e-07, -1.0, 7.768e-06, -7.277e-07, -1.0, 9.05e-07, -1.819e-06, -1.0, 9.05e-07, -1.819e-06, -1.0, -5.813e-07, -7.068e-07, -1.0, -5.363e-07, 2.678e-07, -1.0, -0.3827, -0.9239, 0.003051, 7.738e-08, -1.0, -1.549e-07, -2.731e-07, -1.0, 0.006559, -2.731e-07, -1.0, 0.006559, -0.3827, -0.9238, 0.00921, -0.3827, -0.9239, 0.003051, 6.551e-07, -0.8854, 0.4649, 1.349e-06, -0.7147, 0.6994, 1.422e-06, -0.8854, 0.4649, -0.941, -0.0001468, 0.3384, -0.9585, 0.0006312, 0.285, -0.9452, -0.1578, 0.2859, -0.9452, -0.1578, 0.2859, -0.9368, -0.09934, 0.3353, -0.941, -0.0001468, 0.3384, -0.9239, 0.3827, 0.003051, -1.0, -1.548e-07, -7.495e-15, -1.0, 0.003866, 0.003248, -1.0, 0.003866, 0.003248, -0.9238, 0.3827, 0.00921, -0.9239, 0.3827, 0.003051, -0.8852, 0.006473, 0.4652, -0.7528, 0.01748, 0.658, -0.8775, 0.01555, 0.4794, -0.997, -3.98e-07, -0.07677, -0.8696, -1.561e-07, -0.4937, -0.8696, -3.01e-07, -0.4937, -0.2985, -0.9358, 0.1876, -0.2903, -0.9386, 0.1864, -0.1434, -0.9802, 0.1367, -0.1434, -0.9802, 0.1367, -0.192, -0.9672, 0.1665, -0.2985, -0.9358, 0.1876, -0.9239, -0.3827, -3.054e-08, -0.7071, -0.7071, -1.162e-07, -0.7044, -0.7098, 0.003248, -0.7044, -0.7098, 0.003248, -0.9239, -0.3827, -4.237e-09, -0.9239, -0.3827, -3.054e-08, -0.6336, -0.6699, -0.387, -0.5432, -0.6386, -0.5451, -0.5453, -0.5914, -0.5941, -0.5453, -0.5914, -0.5941, -0.6388, -0.6388, -0.4288, -0.6336, -0.6699, -0.387, -0.6182, -0.6273, 0.4736, -0.52, -0.5447, 0.658, -0.6172, -0.6389, 0.4592, -0.3428, -0.403, -0.8485, -0.5453, -0.5914, -0.5941, -0.5432, -0.6386, -0.5451, -0.9141, 0.2368, 0.3291, -0.9131, 0.3476, 0.2131, -0.9466, 0.1731, 0.272, -0.9466, 0.1731, 0.272, -0.9337, 0.1054, 0.3422, -0.9141, 0.2368, 0.3291, -0.9034, -1.077e-07, -0.4288, -0.8696, -3.01e-07, -0.4937, -0.8696, -1.561e-07, -0.4937, -0.8696, -1.561e-07, -0.4937, -0.9034, -1.24e-06, -0.4288, -0.9034, -1.077e-07, -0.4288, -0.9614, -0.00131, 0.2751, -0.9581, 0.004731, 0.2865, -0.9964, -0.0005854, -0.08477, -0.9964, -0.0005854, -0.08477, -0.9965, -4.998e-06, -0.08381, -0.9614, -0.00131, 0.2751, -0.3827, 0.9239, 0.003051, -0.7071, 0.7071, 1.162e-07, -0.7071, 0.7071, 0.006559, -0.7071, 0.7071, 0.006559, -0.3827, 0.9238, 0.009211, -0.3827, 0.9239, 0.003051, -0.5123, 0.6022, -0.6123, -0.3428, 0.403, -0.8485, -0.5584, 0.603, -0.5697, -0.5054, 0.5054, 0.6994, -0.6261, 0.626, 0.4649, -0.6261, 0.6261, 0.4649, -0.6284, 0.6648, -0.4039, -0.5123, 0.6022, -0.6123, -0.5584, 0.603, -0.5697, -0.5584, 0.603, -0.5697, -0.6584, 0.6584, -0.3646, -0.6284, 0.6648, -0.4039, -0.6797, 0.6797, 0.2758, -0.6797, 0.6797, 0.2758, -0.7046, 0.7046, -0.08381, -0.7046, 0.7046, -0.08381, -0.7046, 0.7046, -0.08382, -0.6797, 0.6797, 0.2758, 0.3827, 0.9239, 0.003051, -9.769e-07, 1.0, 3.099e-07, -2.56e-07, 1.0, 0.006559, -2.56e-07, 1.0, 0.006559, 0.3827, 0.9238, 0.00921, 0.3827, 0.9239, 0.003051, 2.393e-07, 0.7147, 0.6994, 4.346e-09, 0.8854, 0.4649, -2.565e-07, 0.8854, 0.4649, 0.6392, 0.7563, 0.1399, 0.4568, 0.8215, 0.3412, 0.2633, 0.9469, 0.1844, 0.2633, 0.9469, 0.1844, 0.3197, 0.9361, 0.1467, 0.6392, 0.7563, 0.1399, -4.533e-07, 0.9406, -0.3396, -3.659e-07, 0.9406, -0.3396, -4.673e-07, 0.9201, -0.3917, -4.673e-07, 0.9201, -0.3917, -3.883e-07, 0.9201, -0.3917, -4.533e-07, 0.9406, -0.3396, -2.607e-07, 0.9965, -0.08384, -8.357e-08, 0.9965, -0.08383, -3.659e-07, 0.9406, -0.3396, -3.659e-07, 0.9406, -0.3396, -4.533e-07, 0.9406, -0.3396, -2.607e-07, 0.9965, -0.08384, -2.008e-07, 0.9612, 0.2758, -1.068e-08, 0.9612, 0.2758, -8.357e-08, 0.9965, -0.08383, -8.357e-08, 0.9965, -0.08383, -2.607e-07, 0.9965, -0.08384, -2.008e-07, 0.9612, 0.2758, 0.9239, 0.3827, 0.003051, 0.7071, 0.7071, 0.0, 0.7071, 0.7071, 0.006559, 0.7071, 0.7071, 0.006559, 0.9238, 0.3827, 0.009211, 0.9239, 0.3827, 0.003051, 0.5584, 0.603, -0.5697, 0.4857, 0.4487, -0.7501, 0.6089, 0.5722, -0.5495, 0.5054, 0.5054, 0.6994, 0.6261, 0.6261, 0.4649, 0.6261, 0.6261, 0.4649, 0.7046, 0.7046, -0.08385, 0.7046, 0.7046, -0.08385, 0.6584, 0.6584, -0.3646, 0.6584, 0.6584, -0.3646, 0.6284, 0.6648, -0.4039, 0.7046, 0.7046, -0.08385, 0.6261, 0.6261, 0.4649, 0.6797, 0.6797, 0.2757, 0.6797, 0.6797, 0.2757, 0.6797, 0.6797, 0.2757, 0.6261, 0.6261, 0.4649, 0.6261, 0.6261, 0.4649, 0.9239, -0.3827, 0.003051, 1.0, 2.805e-07, 2.652e-14, 1.0, 1.707e-08, 0.00656, 1.0, 1.707e-08, 0.00656, 0.9238, -0.3827, 0.009211, 0.9239, -0.3827, 0.003051, 0.7147, 1.706e-06, 0.6994, 0.8854, 2.041e-06, 0.4649, 0.8854, 1.038e-06, 0.4649, 0.9803, -0.09016, 0.1758, 0.979, -0.145, 0.1433, 0.7694, -0.2813, 0.5736, 0.7694, -0.2813, 0.5736, 0.753, -0.1534, 0.6399, 0.9803, -0.09016, 0.1758, 7.671e-08, -0.9406, -0.3396, 0.0, -0.9406, -0.3396, 7.669e-08, -0.9201, -0.3917, 7.669e-08, -0.9201, -0.3917, 1.942e-07, -0.9201, -0.3917, 7.671e-08, -0.9406, -0.3396, 0.0, -0.9965, -0.08382, 0.0, -0.9965, -0.08382, 0.0, -0.9406, -0.3396, 0.0, -0.9406, -0.3396, 7.671e-08, -0.9406, -0.3396, 0.0, -0.9965, -0.08382, 0.9965, 1.867e-06, -0.08385, 0.9965, 2.018e-06, -0.08385, 0.9034, 8.576e-07, -0.4288, 0.9034, 8.576e-07, -0.4288, 0.9034, 5.398e-07, -0.4288, 0.9965, 1.867e-06, -0.08385, 0.8854, 2.041e-06, 0.4649, 0.9612, 1.479e-06, 0.2757, 0.9612, 1.586e-06, 0.2757, 0.9612, 1.586e-06, 0.2757, 0.8854, 1.038e-06, 0.4649, 0.8854, 2.041e-06, 0.4649, 0.3827, -0.9239, 0.00305, 0.7071, -0.7071, -1.162e-07, 0.7071, -0.7071, 0.006559, 0.7071, -0.7071, 0.006559, 0.3827, -0.9238, 0.009208, 0.3827, -0.9239, 0.00305, 0.6797, -0.6797, 0.2758, 0.6797, -0.6797, 0.2758, 0.7046, -0.7046, -0.08384, 0.7046, -0.7046, -0.08384, 0.7046, -0.7046, -0.08384, 0.6797, -0.6797, 0.2758, 0.6261, -0.6261, 0.4649, 0.5054, -0.5054, 0.6994, 0.6261, -0.6261, 0.4649, 0.4857, -0.4487, -0.7501, 0.5432, -0.6386, -0.5451, 0.624, -0.5656, -0.5392, -0.8378, 0.043, 0.5443, -0.8217, 0.03898, 0.5686, -0.7848, 0.01512, 0.6195, -0.7848, 0.01512, 0.6195, -0.8136, 0.0, 0.5814, -0.8378, 0.043, 0.5443, 0.123, -0.9921, -0.02407, -0.1118, -0.9933, -0.02847, -0.1656, -0.9862, -0.006271, -0.1656, -0.9862, -0.006271, 0.1656, -0.9862, -0.006272, 0.123, -0.9921, -0.02407, -2.731e-07, -1.0, 0.006559, 7.738e-08, -1.0, -1.549e-07, 0.3827, -0.9239, 0.00305, 0.3827, -0.9239, 0.00305, 0.3827, -0.9238, 0.009208, -2.731e-07, -1.0, 0.006559, -1.0, 1.415e-06, -0.00334, -1.0, 0.0005899, -0.0008024, -0.9678, 0.2512, -0.01396, -0.9678, 0.2512, -0.01396, -0.96, 0.2798, -0.006964, -1.0, 1.415e-06, -0.00334, -1.0, 0.003866, 0.003248, -1.0, -1.548e-07, -7.495e-15, -0.9239, -0.3827, -3.054e-08, -0.9239, -0.3827, -3.054e-08, -0.9239, -0.3827, -4.237e-09, -1.0, 0.003866, 0.003248, -0.8702, -0.4897, -0.05443, -0.8867, -0.4602, -0.04576, -0.9676, -0.252, -0.0145, -0.9676, -0.252, -0.0145, -0.96, -0.2798, -0.006967, -0.8702, -0.4897, -0.05443, -0.7044, -0.7098, 0.003248, -0.7071, -0.7071, -1.162e-07, -0.3827, -0.9239, 0.003051, -0.3827, -0.9239, 0.003051, -0.3827, -0.9238, 0.00921, -0.7044, -0.7098, 0.003248, -0.2736, 0.9573, -0.09321, -0.1747, 0.9791, -0.1038, -0.1115, 0.9933, -0.02893, -0.1115, 0.9933, -0.02893, -0.1656, 0.9862, -0.006271, -0.2736, 0.9573, -0.09321, -0.7071, 0.7071, 0.006559, -0.7071, 0.7071, 1.162e-07, -0.9239, 0.3827, 0.003051, -0.9239, 0.3827, 0.003051, -0.9238, 0.3827, 0.00921, -0.7071, 0.7071, 0.006559, -0.1115, 0.9933, -0.02893, 0.1224, 0.9922, -0.02478, 0.1656, 0.9862, -0.006271, 0.1656, 0.9862, -0.006271, -0.1656, 0.9862, -0.006271, -0.1115, 0.9933, -0.02893, -2.56e-07, 1.0, 0.006559, -9.769e-07, 1.0, 3.099e-07, -0.3827, 0.9239, 0.003051, -0.3827, 0.9239, 0.003051, -0.3827, 0.9238, 0.009211, -2.56e-07, 1.0, 0.006559, 0.4857, 0.4487, -0.7501, 0.639, 0.3991, -0.6575, 0.5589, 0.3674, -0.7434, 0.5589, 0.3674, -0.7434, 0.6089, 0.5722, -0.5495, 0.4857, 0.4487, -0.7501, 0.7071, 0.7071, 0.006559, 0.7071, 0.7071, 0.0, 0.3827, 0.9239, 0.003051, 0.3827, 0.9239, 0.003051, 0.3827, 0.9238, 0.00921, 0.7071, 0.7071, 0.006559, 0.6614, 9.371e-07, -0.7501, 0.6614, 1.688e-06, -0.7501, 0.8293, 1.484e-06, -0.5588, 0.8293, 1.484e-06, -0.5588, 0.8293, 2.739e-07, -0.5588, 0.6614, 9.371e-07, -0.7501, 1.0, 1.707e-08, 0.00656, 1.0, 2.805e-07, 2.652e-14, 0.9239, 0.3827, 0.003051, 0.9239, 0.3827, 0.003051, 0.9238, 0.3827, 0.009211, 1.0, 1.707e-08, 0.00656, 0.2611, -0.9594, -0.1066, 0.2686, -0.9624, -0.0413, 0.123, -0.9921, -0.02407, 0.123, -0.9921, -0.02407, 0.1656, -0.9862, -0.006272, 0.2611, -0.9594, -0.1066, 0.7071, -0.7071, 0.006559, 0.7071, -0.7071, -1.162e-07, 0.9239, -0.3827, 0.003051, 0.9239, -0.3827, 0.003051, 0.9238, -0.3827, 0.009211, 0.7071, -0.7071, 0.006559, 0.624, -0.5656, -0.5392, 0.5432, -0.6386, -0.5451, 0.6336, -0.6699, -0.387, 0.6336, -0.6699, -0.387, 0.6388, -0.6388, -0.4288, 0.624, -0.5656, -0.5392, -1.0, 1.415e-06, -0.00334, -0.96, -0.2798, -0.006967, -0.9676, -0.252, -0.0145, -0.9676, -0.252, -0.0145, -1.0, 0.0005899, -0.0008024, -1.0, 1.415e-06, -0.00334, -0.2736, -0.9573, -0.09321, -0.1656, -0.9862, -0.006271, -0.1118, -0.9933, -0.02847, -0.1118, -0.9933, -0.02847, -0.1741, -0.9793, -0.1029, -0.2736, -0.9573, -0.09321, -0.8702, 0.4897, -0.05443, -0.96, 0.2798, -0.006964, -0.9678, 0.2512, -0.01396, -0.9678, 0.2512, -0.01396, -0.8864, 0.4605, -0.04636, -0.8702, 0.4897, -0.05443, 0.2611, 0.9594, -0.1066, 0.1656, 0.9862, -0.006271, 0.1224, 0.9922, -0.02478, 0.1224, 0.9922, -0.02478, 0.2695, 0.9621, -0.04251, 0.2611, 0.9594, -0.1066, 0.4857, -0.4487, -0.7501, 0.624, -0.5656, -0.5392, 0.5589, -0.3674, -0.7434, 0.5589, -0.3674, -0.7434, 0.639, -0.3991, -0.6575, 0.4857, -0.4487, -0.7501, 0.163, -0.9739, 0.1577, -0.08349, -0.996, 0.03218, -0.1118, -0.9933, -0.02847, -0.1118, -0.9933, -0.02847, 0.123, -0.9921, -0.02407, 0.163, -0.9739, 0.1577, -0.9946, 0.001165, 0.1036, -0.965, 0.2378, 0.1106, -0.9678, 0.2512, -0.01396, -0.9678, 0.2512, -0.01396, -1.0, 0.0005899, -0.0008024, -0.9946, 0.001165, 0.1036, -0.8841, -0.4638, 0.05773, -0.9695, -0.2261, 0.09508, -0.9676, -0.252, -0.0145, -0.9676, -0.252, -0.0145, -0.8867, -0.4602, -0.04576, -0.8841, -0.4638, 0.05773, -0.1656, 0.9827, 0.08242, -0.09708, 0.9941, 0.04761, -0.1115, 0.9933, -0.02893, -0.1115, 0.9933, -0.02893, -0.1747, 0.9791, -0.1038, -0.1656, 0.9827, 0.08242, -0.09708, 0.9941, 0.04761, 0.1626, 0.9739, 0.1583, 0.1224, 0.9922, -0.02478, 0.1224, 0.9922, -0.02478, -0.1115, 0.9933, -0.02893, -0.09708, 0.9941, 0.04761, 1.0, 3.265e-07, 0.0, 1.0, 0.0, 0.0, 1.0, 5.841e-07, 0.0, 1.0, 5.841e-07, 0.0, 1.0, 9.106e-07, 0.0, 1.0, 3.265e-07, 0.0, 0.2771, -0.9564, 0.09227, 0.163, -0.9739, 0.1577, 0.123, -0.9921, -0.02407, 0.123, -0.9921, -0.02407, 0.2686, -0.9624, -0.0413, 0.2771, -0.9564, 0.09227, -1.0, 0.0005899, -0.0008024, -0.9676, -0.252, -0.0145, -0.9695, -0.2261, 0.09508, -0.9695, -0.2261, 0.09508, -0.9946, 0.001165, 0.1036, -1.0, 0.0005899, -0.0008024, -0.1741, -0.9793, -0.1029, -0.1118, -0.9933, -0.02847, -0.08349, -0.996, 0.03218, -0.08349, -0.996, 0.03218, -0.1921, -0.9799, 0.05294, -0.1741, -0.9793, -0.1029, -0.8864, 0.4605, -0.04636, -0.9678, 0.2512, -0.01396, -0.965, 0.2378, 0.1106, -0.965, 0.2378, 0.1106, -0.8947, 0.4389, 0.08294, -0.8864, 0.4605, -0.04636, 0.2695, 0.9621, -0.04251, 0.1224, 0.9922, -0.02478, 0.1626, 0.9739, 0.1583, 0.1626, 0.9739, 0.1583, 0.278, 0.956, 0.09356, 0.2695, 0.9621, -0.04251, 0.2629, -0.9472, 0.1838, -0.1434, -0.9802, 0.1367, -0.08349, -0.996, 0.03218, -0.08349, -0.996, 0.03218, 0.163, -0.9739, 0.1577, 0.2629, -0.9472, 0.1838, -0.9585, 0.0006312, 0.285, -0.9466, 0.1731, 0.272, -0.965, 0.2378, 0.1106, -0.965, 0.2378, 0.1106, -0.9946, 0.001165, 0.1036, -0.9585, 0.0006312, 0.285, -0.8936, -0.3742, 0.2479, -0.9452, -0.1578, 0.2859, -0.9695, -0.2261, 0.09508, -0.9695, -0.2261, 0.09508, -0.8841, -0.4638, 0.05773, -0.8936, -0.3742, 0.2479, -0.2629, 0.9524, 0.1543, -0.158, 0.9798, 0.1225, -0.09708, 0.9941, 0.04761, -0.09708, 0.9941, 0.04761, -0.1656, 0.9827, 0.08242, -0.2629, 0.9524, 0.1543, -0.158, 0.9798, 0.1225, 0.2633, 0.9469, 0.1844, 0.1626, 0.9739, 0.1583, 0.1626, 0.9739, 0.1583, -0.09708, 0.9941, 0.04761, -0.158, 0.9798, 0.1225, 0.4885, 0.2882, 0.8236, 0.7694, 0.2813, 0.5736, 0.7529, 0.1534, 0.6399, 0.7529, 0.1534, 0.6399, 0.4871, 0.1763, 0.8554, 0.4885, 0.2882, 0.8236, 0.7529, 0.1534, 0.6399, 0.753, -0.1534, 0.6399, 0.4871, -0.1763, 0.8554, 0.4871, -0.1763, 0.8554, 0.4871, 0.1763, 0.8554, 0.7529, 0.1534, 0.6399, 0.4568, -0.8215, 0.3412, 0.2629, -0.9472, 0.1838, 0.163, -0.9739, 0.1577, 0.163, -0.9739, 0.1577, 0.2771, -0.9564, 0.09227, 0.4568, -0.8215, 0.3412, -0.705, -0.7041, -0.08477, -0.6775, -0.6749, 0.2926, -0.6749, -0.6822, 0.2811, -0.6749, -0.6822, 0.2811, -0.7046, -0.7046, -0.08381, -0.705, -0.7041, -0.08477, -0.9964, -0.0005854, -0.08477, -0.9034, -1.077e-07, -0.4288, -0.9034, -1.24e-06, -0.4288, -0.9034, -1.24e-06, -0.4288, -0.9965, -4.998e-06, -0.08381, -0.9964, -0.0005854, -0.08477, -0.6284, 0.6648, -0.4039, -0.6584, 0.6584, -0.3646, -0.7046, 0.7046, -0.08382, -0.7046, 0.7046, -0.08382, -0.7046, 0.7046, -0.08381, -0.6284, 0.6648, -0.4039, 0.0, -0.9612, 0.2758, 5.502e-07, -0.9612, 0.2758, 0.0, -0.9965, -0.08382, 0.0, -0.9965, -0.08382, 0.0, -0.9965, -0.08382, 0.0, -0.9612, 0.2758, -0.705, -0.7041, -0.08477, -0.7046, -0.7046, -0.08381, -0.6336, -0.6699, -0.387, -0.6336, -0.6699, -0.387, -0.6388, -0.6388, -0.4288, -0.705, -0.7041, -0.08477, 0.5584, 0.603, -0.5697, 0.6089, 0.5722, -0.5495, 0.6284, 0.6648, -0.4039, 0.6284, 0.6648, -0.4039, 0.6584, 0.6584, -0.3646, 0.5584, 0.603, -0.5697, 0.8293, 2.739e-07, -0.5588, 0.8293, 1.484e-06, -0.5588, 0.9034, 5.398e-07, -0.4288, 0.9034, 5.398e-07, -0.4288, 0.9034, 8.576e-07, -0.4288, 0.8293, 2.739e-07, -0.5588, 0.7046, -0.7046, -0.08384, 0.7046, -0.7046, -0.08384, 0.6388, -0.6388, -0.4288, 0.6388, -0.6388, -0.4288, 0.6336, -0.6699, -0.387, 0.7046, -0.7046, -0.08384, -0.6182, -0.6273, 0.4736, -0.6172, -0.6389, 0.4592, -0.6749, -0.6822, 0.2811, -0.6749, -0.6822, 0.2811, -0.6775, -0.6749, 0.2926, -0.6182, -0.6273, 0.4736, -0.8852, 0.006473, 0.4652, -0.8775, 0.01555, 0.4794, -0.9581, 0.004731, 0.2865, -0.9581, 0.004731, 0.2865, -0.9614, -0.00131, 0.2751, -0.8852, 0.006473, 0.4652, -0.6261, 0.6261, 0.4649, -0.6261, 0.626, 0.4649, -0.6797, 0.6797, 0.2758, -0.6797, 0.6797, 0.2758, -0.6797, 0.6797, 0.2758, -0.6261, 0.6261, 0.4649, -2.008e-07, 0.9612, 0.2758, -2.565e-07, 0.8854, 0.4649, 4.346e-09, 0.8854, 0.4649, 4.346e-09, 0.8854, 0.4649, -1.068e-08, 0.9612, 0.2758, -2.008e-07, 0.9612, 0.2758, 0.6797, 0.6797, 0.2757, 0.7046, 0.7046, -0.08385, 0.7046, 0.7046, -0.08385, 0.7046, 0.7046, -0.08385, 0.6797, 0.6797, 0.2757, 0.6797, 0.6797, 0.2757, 0.9965, 2.018e-06, -0.08385, 0.9965, 1.867e-06, -0.08385, 0.9612, 1.586e-06, 0.2757, 0.9612, 1.586e-06, 0.2757, 0.9612, 1.479e-06, 0.2757, 0.9965, 2.018e-06, -0.08385, 6.551e-07, -0.8854, 0.4649, 1.422e-06, -0.8854, 0.4649, 5.502e-07, -0.9612, 0.2758, 5.502e-07, -0.9612, 0.2758, 0.0, -0.9612, 0.2758, 6.551e-07, -0.8854, 0.4649, 0.6261, -0.6261, 0.4649, 0.6261, -0.6261, 0.4649, 0.6797, -0.6797, 0.2758, 0.6797, -0.6797, 0.2758, 0.6797, -0.6797, 0.2758, 0.6261, -0.6261, 0.4649, 0.2695, 0.9621, -0.04251, 0.278, 0.956, 0.09356, 0.2234, 0.9747, 0.0, 0.2234, 0.9747, 0.0, 0.2227, 0.9749, 0.0, 0.2695, 0.9621, -0.04251, 0.4885, 0.2882, 0.8236, 0.4871, 0.1763, 0.8554, 0.1935, 0.04232, 0.9802, 0.1935, 0.04232, 0.9802, 0.3543, 0.2297, 0.9065, 0.4885, 0.2882, 0.8236, 0.4871, -0.1763, 0.8554, 0.1935, -0.04233, 0.9802, 0.1935, 0.04232, 0.9802, 0.1935, 0.04232, 0.9802, 0.4871, 0.1763, 0.8554, 0.4871, -0.1763, 0.8554, 0.4871, -0.1763, 0.8554, 0.4885, -0.2882, 0.8236, 0.3543, -0.2297, 0.9065, 0.3543, -0.2297, 0.9065, 0.1935, -0.04233, 0.9802, 0.4871, -0.1763, 0.8554, 0.2771, -0.9564, 0.09227, 0.2686, -0.9624, -0.0413, 0.2227, -0.9749, 7.075e-08, 0.2227, -0.9749, 7.075e-08, 0.2234, -0.9747, 3.974e-08, 0.2771, -0.9564, 0.09227, 0.639, -0.3991, -0.6575, 0.5589, -0.3674, -0.7434, 0.1581, -0.09874, -0.9825, 0.1581, -0.09874, -0.9825, 0.3416, -0.2133, -0.9153, 0.639, -0.3991, -0.6575, 0.6614, 1.688e-06, -0.7501, 0.6614, 9.371e-07, -0.7501, 0.206, 6.174e-07, -0.9786, 0.206, 6.174e-07, -0.9786, 0.206, 3.854e-07, -0.9786, 0.6614, 1.688e-06, -0.7501, 0.5589, 0.3674, -0.7434, 0.639, 0.3991, -0.6575, 0.3416, 0.2133, -0.9153, 0.3416, 0.2133, -0.9153, 0.1581, 0.09875, -0.9825, 0.5589, 0.3674, -0.7434, 0.2227, 0.9749, 0.0, 0.2234, 0.9747, 0.0, 0.4998, 0.8662, -3.565e-07, 0.4998, 0.8662, -3.565e-07, 0.5003, 0.8658, -2.536e-08, 0.2227, 0.9749, 0.0, 0.3543, 0.2297, 0.9065, 0.1935, 0.04232, 0.9802, 0.1668, 0.000203, 0.986, 0.1935, 0.04232, 0.9802, 0.1935, -0.04233, 0.9802, 0.1668, -0.0002038, 0.986, 0.1668, -0.0002038, 0.986, 0.1668, 0.000203, 0.986, 0.1935, 0.04232, 0.9802, 0.1935, -0.04233, 0.9802, 0.3543, -0.2297, 0.9065, 0.1668, -0.0002038, 0.986, 0.2234, -0.9747, 3.974e-08, 0.2227, -0.9749, 7.075e-08, 0.5003, -0.8658, -2.806e-07, 0.5003, -0.8658, -2.806e-07, 0.4997, -0.8662, 3.36e-08, 0.2234, -0.9747, 3.974e-08, 0.3416, -0.2133, -0.9153, 0.1581, -0.09874, -0.9825, -0.001529, 0.0009551, -1.0, 0.206, 3.854e-07, -0.9786, 0.206, 6.174e-07, -0.9786, 0.2058, 3.445e-07, -0.9786, 0.2058, 3.445e-07, -0.9786, 0.2058, -8.799e-08, -0.9786, 0.206, 3.854e-07, -0.9786, 0.1581, 0.09875, -0.9825, 0.3416, 0.2133, -0.9153, -0.001529, -0.0009552, -1.0, -0.9946, 0.001165, 0.1036, -0.9695, -0.2261, 0.09508, -0.9452, -0.1578, 0.2859, -0.9452, -0.1578, 0.2859, -0.9585, 0.0006312, 0.285, -0.9946, 0.001165, 0.1036, -0.1921, -0.9799, 0.05294, -0.08349, -0.996, 0.03218, -0.1434, -0.9802, 0.1367, -0.1434, -0.9802, 0.1367, -0.2903, -0.9386, 0.1864, -0.1921, -0.9799, 0.05294, -0.8947, 0.4389, 0.08294, -0.965, 0.2378, 0.1106, -0.9466, 0.1731, 0.272, -0.9466, 0.1731, 0.272, -0.9131, 0.3476, 0.2131, -0.8947, 0.4389, 0.08294, 0.4568, 0.8215, 0.3412, 0.278, 0.956, 0.09356, 0.1626, 0.9739, 0.1583, 0.1626, 0.9739, 0.1583, 0.2633, 0.9469, 0.1844, 0.4568, 0.8215, 0.3412, 0.4885, -0.2882, 0.8236, 0.4871, -0.1763, 0.8554, 0.753, -0.1534, 0.6399, 0.753, -0.1534, 0.6399, 0.7694, -0.2813, 0.5736, 0.4885, -0.2882, 0.8236, 0.316, -0.94, 0.1288, -0.192, -0.9672, 0.1665, -0.1434, -0.9802, 0.1367, -0.1434, -0.9802, 0.1367, 0.2629, -0.9472, 0.1838, 0.316, -0.94, 0.1288, -0.941, -0.0001468, 0.3384, -0.9337, 0.1054, 0.3422, -0.9466, 0.1731, 0.272, -0.9466, 0.1731, 0.272, -0.9585, 0.0006312, 0.285, -0.941, -0.0001468, 0.3384, -0.9159, -0.25, 0.3141, -0.9368, -0.09934, 0.3353, -0.9452, -0.1578, 0.2859, -0.9452, -0.1578, 0.2859, -0.8936, -0.3742, 0.2479, -0.9159, -0.25, 0.3141, -0.158, 0.9798, 0.1225, -0.1997, 0.9653, 0.1684, 0.3197, 0.9361, 0.1467, 0.3197, 0.9361, 0.1467, 0.2633, 0.9469, 0.1844, -0.158, 0.9798, 0.1225, 0.7694, 0.2813, 0.5736, 0.9791, 0.1485, 0.1391, 0.9808, 0.08843, 0.1736, 0.9808, 0.08843, 0.1736, 0.7529, 0.1534, 0.6399, 0.7694, 0.2813, 0.5736, 0.7529, 0.1534, 0.6399, 0.9808, 0.08843, 0.1736, 0.9803, -0.09016, 0.1758, 0.9803, -0.09016, 0.1758, 0.753, -0.1534, 0.6399, 0.7529, 0.1534, 0.6399, 0.6596, -0.7435, 0.1101, 0.316, -0.94, 0.1288, 0.2629, -0.9472, 0.1838, 0.2629, -0.9472, 0.1838, 0.4568, -0.8215, 0.3412, 0.6596, -0.7435, 0.1101, 0.3197, 0.9361, 0.1467, -0.1997, 0.9653, 0.1684, 0.1334, 0.9892, 0.06143, -0.9141, 0.2368, 0.3291, -0.9337, 0.1054, 0.3422, -0.9335, 0.06959, 0.3519, -0.9335, 0.06959, 0.3519, -0.9326, 0.1373, 0.3339, -0.9141, 0.2368, 0.3291, -0.9337, 0.1054, 0.3422, -0.941, -0.0001468, 0.3384, -0.9326, -0.000699, 0.3609, -0.9326, -0.000699, 0.3609, -0.9335, 0.06959, 0.3519, -0.9337, 0.1054, 0.3422, -0.941, -0.0001468, 0.3384, -0.9368, -0.09934, 0.3353, -0.9309, -0.06073, 0.3602, -0.9309, -0.06073, 0.3602, -0.9326, -0.000699, 0.3609, -0.941, -0.0001468, 0.3384, -0.9368, -0.09934, 0.3353, -0.9159, -0.25, 0.3141, -0.9244, -0.1527, 0.3496, -0.9244, -0.1527, 0.3496, -0.9309, -0.06073, 0.3602, -0.9368, -0.09934, 0.3353, -0.2985, -0.9358, 0.1876, -0.192, -0.9672, 0.1665, 0.1311, -0.9878, 0.08415, 0.1311, -0.9878, 0.08415, -0.2209, -0.9693, 0.1084, -0.2985, -0.9358, 0.1876, 0.316, -0.94, 0.1288, 0.6596, -0.7435, 0.1101, 0.5102, -0.8591, 0.03998, 0.5102, -0.8591, 0.03998, 0.1311, -0.9878, 0.08415, 0.316, -0.94, 0.1288, 0.979, -0.145, 0.1433, 0.9803, -0.09016, 0.1758, 0.9972, -0.06364, 0.03891, 0.9972, -0.06364, 0.03891, 0.9932, -0.1123, 0.02986, 0.979, -0.145, 0.1433, 0.9803, -0.09016, 0.1758, 0.9808, 0.08843, 0.1736, 0.9978, 0.05632, 0.03442, 0.9978, 0.05632, 0.03442, 0.9972, -0.06364, 0.03891, 0.9803, -0.09016, 0.1758, 0.9808, 0.08843, 0.1736, 0.9791, 0.1485, 0.1391, 0.9917, 0.1272, 0.02013, 0.9917, 0.1272, 0.02013, 0.9978, 0.05632, 0.03442, 0.9808, 0.08843, 0.1736, 0.6392, 0.7563, 0.1399, 0.3197, 0.9361, 0.1467, 0.1334, 0.9892, 0.06143, 0.1334, 0.9892, 0.06143, 0.4969, 0.8676, -0.02054, 0.6392, 0.7563, 0.1399, 0.1334, 0.9892, 0.06143, -0.2123, 0.9705, 0.1145, -0.2915, 0.9474, 0.1321, -0.2915, 0.9474, 0.1321, 0.2077, 0.9782, -0.001592, 0.1334, 0.9892, 0.06143, -0.9326, 0.1373, 0.3339, -0.9335, 0.06959, 0.3519, -0.8967, 0.07587, 0.4361, -0.8967, 0.07587, 0.4361, -0.8876, 0.1204, 0.4446, -0.9326, 0.1373, 0.3339, -0.9335, 0.06959, 0.3519, -0.9326, -0.000699, 0.3609, -0.918, -0.0005469, 0.3965, -0.918, -0.0005469, 0.3965, -0.8967, 0.07587, 0.4361, -0.9335, 0.06959, 0.3519, -0.9326, -0.000699, 0.3609, -0.9309, -0.06073, 0.3602, -0.8989, -0.07133, 0.4323, -0.8989, -0.07133, 0.4323, -0.918, -0.0005469, 0.3965, -0.9326, -0.000699, 0.3609, -0.9309, -0.06073, 0.3602, -0.9244, -0.1527, 0.3496, -0.8901, -0.1289, 0.4372, -0.8901, -0.1289, 0.4372, -0.8989, -0.07133, 0.4323, -0.9309, -0.06073, 0.3602, -0.2209, -0.9693, 0.1084, 0.1311, -0.9878, 0.08415, 0.2314, -0.9725, -0.02628, 0.2314, -0.9725, -0.02628, -0.299, -0.9416, 0.1547, -0.2209, -0.9693, 0.1084, 0.1311, -0.9878, 0.08415, 0.5102, -0.8591, 0.03998, 0.7042, -0.6809, -0.201, 0.7042, -0.6809, -0.201, 0.2314, -0.9725, -0.02628, 0.1311, -0.9878, 0.08415, 0.9932, -0.1123, 0.02986, 0.9972, -0.06364, 0.03891, 0.9934, 0.03258, -0.1101, 0.9934, 0.03258, -0.1101, 0.9822, -0.04334, -0.183, 0.9932, -0.1123, 0.02986, 0.9972, -0.06364, 0.03891, 0.9978, 0.05632, 0.03442, 0.9936, -0.03984, -0.1052, 0.9936, -0.03984, -0.1052, 0.9934, 0.03258, -0.1101, 0.9972, -0.06364, 0.03891, 0.9978, 0.05632, 0.03442, 0.9917, 0.1272, 0.02013, 0.983, 0.05751, -0.1741, 0.983, 0.05751, -0.1741, 0.9936, -0.03984, -0.1052, 0.9978, 0.05632, 0.03442, 0.4969, 0.8676, -0.02054, 0.1334, 0.9892, 0.06143, 0.2077, 0.9782, -0.001592, 0.2077, 0.9782, -0.001592, 0.7436, 0.6507, -0.1536, 0.4969, 0.8676, -0.02054, 0.2077, 0.9782, -0.001592, -0.2915, 0.9474, 0.1321, -0.546, 0.8022, 0.2418, -0.546, 0.8022, 0.2418, -0.006258, 0.9999, 0.01061, 0.2077, 0.9782, -0.001592, -0.8876, 0.1204, 0.4446, -0.8967, 0.07587, 0.4361, -0.8217, 0.03898, 0.5686, -0.8217, 0.03898, 0.5686, -0.8378, 0.043, 0.5443, -0.8876, 0.1204, 0.4446, -0.8967, 0.07587, 0.4361, -0.918, -0.0005469, 0.3965, -0.882, 4.187e-07, 0.4713, -0.918, -0.0005469, 0.3965, -0.8989, -0.07133, 0.4323, -0.882, 4.187e-07, 0.4713, -0.8989, -0.07133, 0.4323, -0.8901, -0.1289, 0.4372, -0.8327, -0.04976, 0.5515, -0.8327, -0.04976, 0.5515, -0.8194, -0.03562, 0.5722, -0.8989, -0.07133, 0.4323, -0.546, -0.8022, 0.2418, -0.299, -0.9416, 0.1547, 0.2314, -0.9725, -0.02628, 0.2314, -0.9725, -0.02628, -0.008812, -1.0, 0.003875, -0.546, -0.8022, 0.2418, 0.2314, -0.9725, -0.02628, 0.7042, -0.6809, -0.201, 0.7759, -0.5309, -0.3408, 0.7759, -0.5309, -0.3408, -0.008812, -1.0, 0.003875, 0.2314, -0.9725, -0.02628, 0.9822, -0.04334, -0.183, 0.9934, 0.03258, -0.1101, 0.933, 0.01058, -0.3596, 0.933, 0.01058, -0.3596, 0.9421, -0.01388, -0.3351, 0.9822, -0.04334, -0.183, 0.9934, 0.03258, -0.1101, 0.9936, -0.03984, -0.1052, 0.9754, -3.95e-07, -0.2203, 0.934, -0.01268, -0.3572, 0.9123, 0.008549, -0.4095, 0.9754, -3.95e-07, -0.2203, 0.9754, -3.95e-07, -0.2203, 0.9936, -0.03984, -0.1052, 0.934, -0.01268, -0.3572, 0.9936, -0.03984, -0.1052, 0.983, 0.05751, -0.1741, 0.9431, 0.01655, -0.332, 0.9431, 0.01655, -0.332, 0.934, -0.01268, -0.3572, 0.9936, -0.03984, -0.1052, 0.7436, 0.6507, -0.1536, 0.2077, 0.9782, -0.001592, -0.006258, 0.9999, 0.01061, -0.006258, 0.9999, 0.01061, 0.8364, 0.426, -0.3449, 0.7436, 0.6507, -0.1536, 0.9431, 0.01655, -0.332, 0.9499, 3.812e-06, -0.3124, 0.9546, 0.004997, -0.2978, 0.9546, 0.004997, -0.2978, 0.934, -0.01268, -0.3572, 0.9431, 0.01655, -0.332, -0.8327, -0.04976, 0.5515, -0.8136, -3.673e-07, 0.5814, -0.7845, -0.01557, 0.6199, -0.7845, -0.01557, 0.6199, -0.8194, -0.03562, 0.5722, -0.8327, -0.04976, 0.5515, 0.9551, -0.006361, -0.2963, 0.9499, -4.174e-06, -0.3124, 0.9421, -0.01388, -0.3351, 0.9421, -0.01388, -0.3351, 0.933, 0.01058, -0.3596, 0.9551, -0.006361, -0.2963, -0.8194, -0.03562, 0.5722, -0.7845, -0.01557, 0.6199, -0.7753, 0.000902, 0.6316, -0.7753, 0.000902, 0.6316, -0.8139, 0.002779, 0.581, -0.8194, -0.03562, 0.5722, 0.9116, -0.007232, -0.4109, 0.9575, 0.0, -0.2886, 0.9551, -0.006361, -0.2963, 0.9551, -0.006361, -0.2963, 0.933, 0.01058, -0.3596, 0.9116, -0.007232, -0.4109, -0.8136, -0.002343, 0.5814, -0.776, 0.0, 0.6307, -0.7848, 0.01512, 0.6195, -0.7848, 0.01512, 0.6195, -0.8217, 0.03898, 0.5686, -0.8136, -0.002343, 0.5814, 0.9565, 0.002729, -0.2916, 0.9123, 0.008549, -0.4095, 0.934, -0.01268, -0.3572, 0.934, -0.01268, -0.3572, 0.9546, 0.004997, -0.2978, 0.9565, 0.002729, -0.2916, -0.882, 4.187e-07, 0.4713, -0.8136, -0.002343, 0.5814, -0.8217, 0.03898, 0.5686, -0.8217, 0.03898, 0.5686, -0.8967, 0.07587, 0.4361, -0.882, 4.187e-07, 0.4713, -0.8194, -0.03562, 0.5722, -0.8139, 0.002779, 0.581, -0.882, 4.187e-07, 0.4713, -0.882, 4.187e-07, 0.4713, -0.8989, -0.07133, 0.4323, -0.8194, -0.03562, 0.5722, 0.9754, -3.95e-07, -0.2203, 0.9116, -0.007232, -0.4109, 0.933, 0.01058, -0.3596, 0.933, 0.01058, -0.3596, 0.9934, 0.03258, -0.1101, 0.9754, -3.95e-07, -0.2203, -1.847e-05, -1.0, 1.671e-05, -1.847e-05, -1.0, 1.671e-05, -1.847e-05, -1.0, 1.671e-05, -1.871e-05, 1.0, 1.63e-05, -1.871e-05, 1.0, 1.63e-05, -1.871e-05, 1.0, 1.63e-05, -0.192, -0.9672, 0.1665, 0.316, -0.94, 0.1288, 0.1311, -0.9878, 0.08415, -0.2968, 0.9364, 0.1873, -0.1997, 0.9653, 0.1684, -0.158, 0.9798, 0.1225, -0.158, 0.9798, 0.1225, -0.2629, 0.9524, 0.1543, -0.2968, 0.9364, 0.1873, -0.2968, 0.9364, 0.1873, -0.2123, 0.9705, 0.1145, 0.1334, 0.9892, 0.06143, 0.1334, 0.9892, 0.06143, -0.1997, 0.9653, 0.1684, -0.2968, 0.9364, 0.1873, 0.06386, 0.9914, 0.1142, 0.06235, 0.9913, 0.1156, 0.06255, 0.9914, 0.1154, 0.06255, 0.9914, 0.1154, 0.06408, 0.9914, 0.114, 0.06386, 0.9914, 0.1142, 0.06386, -0.9914, 0.1142, 0.06408, -0.9914, 0.114, 0.06255, -0.9914, 0.1154, 0.06255, -0.9914, 0.1154, 0.06235, -0.9913, 0.1156, 0.06386, -0.9914, 0.1142, -1.548e-07, 3.695e-07, -1.0, -3.884e-06, 4.315e-06, -1.0, -8.199e-07, 2.104e-06, -1.0, -8.199e-07, 2.104e-06, -1.0, -5.813e-07, -7.068e-07, -1.0, -1.548e-07, 3.695e-07, -1.0, 9.05e-07, -1.819e-06, -1.0, 0.0, -2.444e-06, -1.0, 8.988e-07, -2.646e-07, -1.0, 8.988e-07, -2.646e-07, -1.0, -5.813e-07, -7.068e-07, -1.0, 9.05e-07, -1.819e-06, -1.0, -8.199e-07, 8.174e-07, -1.0, 3.884e-06, 7.13e-06, -1.0, -1.368e-06, -6.855e-07, -1.0, -1.368e-06, -6.855e-07, -1.0, -5.813e-07, -7.068e-07, -1.0, -8.199e-07, 8.174e-07, -1.0, -1.368e-06, -6.855e-07, -1.0, 0.0, -1.157e-06, -1.0, -4.261e-07, -1.415e-06, -1.0, -4.261e-07, -1.415e-06, -1.0, -5.813e-07, -7.068e-07, -1.0, -1.368e-06, -6.855e-07, -1.0, -8.199e-07, 2.104e-06, -1.0, 7.768e-06, 1.726e-05, -1.0, -5.363e-07, 2.678e-07, -1.0, -5.363e-07, 2.678e-07, -1.0, -5.813e-07, -7.068e-07, -1.0, -8.199e-07, 2.104e-06, -1.0, 8.988e-07, -2.646e-07, -1.0, 0.0, 4.315e-06, -1.0, -8.199e-07, 8.174e-07, -1.0, -8.199e-07, 8.174e-07, -1.0, -5.813e-07, -7.068e-07, -1.0, 8.988e-07, -2.646e-07, -1.0, -4.261e-07, -1.415e-06, -1.0, -3.884e-06, 8.584e-07, -1.0, -1.548e-07, 3.695e-07, -1.0, -1.548e-07, 3.695e-07, -1.0, -5.813e-07, -7.068e-07, -1.0, -4.261e-07, -1.415e-06, -1.0, 0.5003, 0.8658, -2.536e-08, 0.4998, 0.8662, -3.565e-07, 0.9321, 0.3622, -6.133e-07, 0.9321, 0.3622, -6.133e-07, 0.9321, 0.3622, 3.039e-08, 0.5003, 0.8658, -2.536e-08, 0.1668, 0.000203, 0.986, 0.1668, -0.0002038, 0.986, 0.6703, -2.773e-08, 0.7421, 0.6703, -2.773e-08, 0.7421, 0.6703, -7.887e-07, 0.7421, 0.1668, 0.000203, 0.986, 0.4997, -0.8662, 3.36e-08, 0.5003, -0.8658, -2.806e-07, 0.9321, -0.3622, -5.643e-07, 0.9321, -0.3622, -5.643e-07, 0.9321, -0.3622, 0.0, 0.4997, -0.8662, 3.36e-08, 0.2058, -8.799e-08, -0.9786, 0.2058, 3.445e-07, -0.9786, 0.6703, 5.02e-07, -0.7421, 0.6703, 5.02e-07, -0.7421, 0.6703, -7.887e-07, -0.7421, 0.2058, -8.799e-08, -0.9786])] * 3)])

# ---- objects
ob_hammer = bpy.data.objects.new('Hammer', me_untitled)

# ---- transforms, parenting, visibility, modifiers, constraints
ob_hammer.location = (0.0, 0.0, 0.0)
ob_hammer.color = (0.8, 0.8, 0.8, 1.0)
ob_hammer.lineart.crease_threshold = 0.0

# ---- collection membership
col_collection_1.objects.link(ob_hammer)

# ---- scene / render settings (as saved in the file)
scene.frame_start = 1; scene.frame_end = 250; scene.frame_set(1)
scene.render.engine = 'BLENDER_EEVEE_NEXT'
scene.render.resolution_percentage = 50
scene.render.fps = 30
scene.render.dither_intensity = 0.0
scene.cycles.use_denoising = False
scene.cycles.samples = 128
scene.cycles.sampling_pattern = 'TABULATED_SOBOL'
scene.cycles.use_adaptive_sampling = False
scene.cycles.use_light_tree = False
scene.cycles.blur_glossy = 0.0
scene.cycles.sample_clamp_indirect = 0.0
scene.view_settings.view_transform = 'Standard'
scene.unit_settings.scale_length = 0.01
bpy.context.view_layer.update()

# ---- added for rendering (the .blend has no active camera and no usable light): camera, sun
cam_auto = bpy.data.cameras.new('AutoCamera')
cam_auto.lens = 50.0
cam_auto.sensor_width = 36.0
cam_auto.clip_end = 1000.0
ob_auto_camera = bpy.data.objects.new('AutoCamera', cam_auto)
scene.collection.objects.link(ob_auto_camera)
ob_auto_camera.location = (35.0983, -42.118, 28.0786)
ob_auto_camera.rotation_euler = (1.09748, -7.21219e-08, 0.694738)
scene.camera = ob_auto_camera
light_auto_sun = bpy.data.lights.new('AutoSun', 'SUN')
light_auto_sun.energy = 3.0
light_auto_sun.angle = 0.0523599
ob_auto_sun = bpy.data.objects.new('AutoSun', light_auto_sun)
scene.collection.objects.link(ob_auto_sun)
ob_auto_sun.rotation_euler = (0.872665, 0.174533, 0.523599)
bpy.context.view_layer.update()
